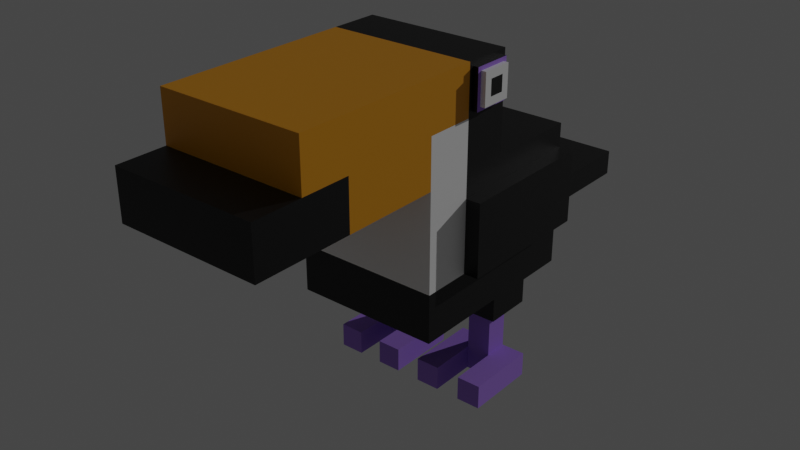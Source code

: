 # Source: toucan.blend  (saved by Blender 2.90.8; exported with 4.5.12 LTS)
import bpy
from mathutils import Matrix  # noqa: F401  (used for matrix-valued properties, if any)

bpy.ops.wm.read_factory_settings(use_empty=True)
scene = bpy.context.scene
scene.name = 'Scene'

# ---- collections
col_collection = bpy.data.collections.new('Collection'); scene.collection.children.link(col_collection)

# ---- materials (node trees are filled in below, after node groups)
mat_material_001 = bpy.data.materials.new('Material.001')
mat_material_001.use_transparent_shadow = False
mat_material_002 = bpy.data.materials.new('Material.002')
mat_material_002.use_transparent_shadow = False
mat_material_002.diffuse_color = (0.409, 0.234, 0.8, 1.0)
mat_material_003 = bpy.data.materials.new('Material.003')
mat_material_003.use_transparent_shadow = False
mat_material_004 = bpy.data.materials.new('Material.004')
mat_material_004.use_transparent_shadow = False

# ---- material node trees
mat_material_001.use_nodes = True; mat_material_001.node_tree.nodes.clear()
_N = mat_material_001.node_tree.nodes; _L = mat_material_001.node_tree.links
n0 = _N.new('ShaderNodeBsdfPrincipled'); n0.name = 'Principled BSDF'; n0.location = (10, 300)
n0.distribution = 'GGX'
n0.subsurface_method = 'BURLEY'
n0.inputs[0].default_value = (0.0, 0.0, 0.0, 1.0)
n0.inputs[3].default_value = 1.45
n0.inputs[27].default_value = (0.0, 0.0, 0.0, 1.0)
n0.inputs[28].default_value = 1.0
n1 = _N.new('ShaderNodeOutputMaterial'); n1.name = 'Material Output'; n1.location = (300, 300)
_L.new(n0.outputs[0], n1.inputs[0])
n1.is_active_output = True
mat_material_003.use_nodes = True; mat_material_003.node_tree.nodes.clear()
_N = mat_material_003.node_tree.nodes; _L = mat_material_003.node_tree.links
n0 = _N.new('ShaderNodeBsdfPrincipled'); n0.name = 'Principled BSDF'; n0.location = (10, 300)
n0.distribution = 'GGX'
n0.subsurface_method = 'BURLEY'
n0.inputs[0].default_value = (1.0, 1.0, 1.0, 1.0)
n0.inputs[3].default_value = 1.45
n0.inputs[27].default_value = (0.0, 0.0, 0.0, 1.0)
n0.inputs[28].default_value = 1.0
n1 = _N.new('ShaderNodeOutputMaterial'); n1.name = 'Material Output'; n1.location = (300, 300)
_L.new(n0.outputs[0], n1.inputs[0])
n1.is_active_output = True
mat_material_004.use_nodes = True; mat_material_004.node_tree.nodes.clear()
_N = mat_material_004.node_tree.nodes; _L = mat_material_004.node_tree.links
n0 = _N.new('ShaderNodeBsdfPrincipled'); n0.name = 'Principled BSDF'; n0.location = (10, 300)
n0.distribution = 'GGX'
n0.subsurface_method = 'BURLEY'
n0.inputs[0].default_value = (0.8, 0.3326, 0.0, 1.0)
n0.inputs[3].default_value = 1.45
n0.inputs[27].default_value = (0.0, 0.0, 0.0, 1.0)
n0.inputs[28].default_value = 1.0
n1 = _N.new('ShaderNodeOutputMaterial'); n1.name = 'Material Output'; n1.location = (300, 300)
_L.new(n0.outputs[0], n1.inputs[0])
n1.is_active_output = True

# ---- world
world_world = bpy.data.worlds.new('World'); scene.world = world_world
world_world.use_nodes = True; world_world.node_tree.nodes.clear()
_N = world_world.node_tree.nodes; _L = world_world.node_tree.links
n0 = _N.new('ShaderNodeOutputWorld'); n0.name = 'World Output'; n0.location = (300, 300)
n1 = _N.new('ShaderNodeBackground'); n1.name = 'Background'; n1.location = (10, 300)
n1.inputs[0].default_value = (0.05088, 0.05088, 0.05088, 1.0)
_L.new(n1.outputs[0], n0.inputs[0])
n0.is_active_output = True
world_world.color = (0.05088, 0.05088, 0.05088)
world_world.use_sun_shadow = False
world_world.sun_shadow_jitter_overblur = 0.0

# ---- lights
light_sun = bpy.data.lights.new('Sun', 'SUN')
light_sun.transmission_factor = 0.0
light_sun.energy = 1.0
light_sun.shadow_soft_size = 0.125

# ---- meshes
me_cube_002 = bpy.data.meshes.new('Cube.002')
me_cube_002.from_pydata([(-1.0, -1.0, -1.0), (-1.0, -1.0, 1.0), (-1.0, 1.0, -1.0), (-1.0, 1.0, 1.0), (1.0, -1.0, -1.0), (1.0, -1.0, 1.0), (1.0, 1.0, -1.0), (1.0, 1.0, 1.0), (-1.0, 1.0, 1.0), (-1.0, 1.0, -1.0), (1.0, 1.0, -1.0), (1.0, 1.0, 1.0), (-1.0, 2.0, 1.0), (-1.0, 2.0, -1.0), (1.0, 2.0, -1.0), (1.0, 2.0, 1.0), (-3.0, 1.0, 1.0), (-3.0, 1.0, -1.0), (-3.0, 2.0, 1.0), (-3.0, 2.0, -1.0), (-5.0, 1.0, 1.0), (-5.0, 1.0, -1.0), (-5.0, 2.0, 1.0), (-5.0, 2.0, -1.0), (-3.0, -1.0, 1.0), (-3.0, -1.0, -1.0), (-5.0, -1.0, 1.0), (-5.0, -1.0, -1.0), (-1.0, 2.0, 5.0), (-1.0, 1.0, 5.0), (-3.0, 2.0, 5.0), (-3.0, 1.0, 5.0), (0.0, 2.5, 5.0), (0.0, 0.5, 5.0), (-4.0, 2.5, 5.0), (-4.0, 0.5, 5.0), (0.0, 2.5, 5.0), (0.0, 0.5, 5.0), (-4.0, 2.5, 5.0), (-4.0, 0.5, 5.0), (0.0, 2.5, 7.0), (0.0, 0.5, 7.0), (-4.0, 2.5, 7.0), (-4.0, 0.5, 7.0), (0.0, 4.5, 7.0), (0.0, 2.5, 7.0), (-4.0, 4.5, 7.0), (-4.0, 2.5, 7.0), (-4.0, -1.5, 7.0), (0.0, -1.5, 7.0), (-4.0, 0.5, 7.0), (0.0, 0.5, 7.0), (-8.0, 2.5, 7.0), (-4.0, 2.5, 7.0), (-8.0, 0.5, 7.0), (-4.0, 0.5, 7.0), (-12.0, 2.5, 7.0), (-8.0, 2.5, 7.0), (-12.0, 0.5, 7.0), (-8.0, 0.5, 7.0), (-12.0, 4.5, 7.0), (-8.0, 4.5, 7.0), (-12.0, 2.5, 7.0), (-8.0, 2.5, 7.0), (-4.0, 4.5, 7.0), (-4.0, 0.5, 27.0), (-8.0, 4.5, 7.0), (-8.0, 2.5, 7.0), (-8.0, 0.5, 7.0), (-4.0, 0.5, 7.0), (-8.0, -1.5, 7.0), (-4.0, -1.5, 7.0), (-12.0, 0.5, 7.0), (-8.0, 0.5, 7.0), (-12.0, -1.5, 7.0), (-8.0, -1.5, 7.0), (-12.0, 0.5, 7.0), (-8.0, 0.5, 7.0), (-12.0, 2.5, 7.0), (-8.0, 2.5, 7.0), (-12.0, 0.5, 5.0), (-8.0, 0.5, 5.0), (-12.0, 2.5, 5.0), (-8.0, 2.5, 5.0), (-12.0, 0.5, 5.0), (-8.0, 0.5, 5.0), (-12.0, 2.5, 5.0), (-8.0, 2.5, 5.0), (-12.0, 0.5, 5.0), (-8.0, 0.5, 5.0), (-12.0, 2.5, 5.0), (-8.0, 2.5, 5.0), (-9.0, 1.0, 5.0), (-11.0, 1.0, 5.0), (-9.0, 2.0, 5.0), (-11.0, 2.0, 5.0), (-9.0, 1.0, 1.0), (-11.0, 1.0, 1.0), (-9.0, 2.0, 1.0), (-11.0, 2.0, 1.0), (-9.0, 1.0, -1.0), (-11.0, 1.0, -1.0), (-9.0, 2.0, -1.0), (-11.0, 2.0, -1.0), (-13.0, 2.0, 1.0), (-13.0, 1.0, 1.0), (-13.0, 2.0, -1.0), (-13.0, 1.0, -1.0), (-7.0, 2.0, 1.0), (-7.0, 1.0, 1.0), (-7.0, 2.0, -1.0), (-7.0, 1.0, -1.0), (-9.0, -1.0, -1.0), (-9.0, -1.0, 1.0), (-7.0, -1.0, -1.0), (-7.0, -1.0, 1.0), (-11.0, -1.0, -1.0), (-11.0, -1.0, 1.0), (-13.0, -1.0, -1.0), (-13.0, -1.0, 1.0), (0.0, 4.5, 11.0), (0.0, 2.5, 11.0), (-4.0, 4.5, 11.0), (-4.0, 2.5, 11.0), (-4.0, 4.5, 6.96), (-4.0, 2.5, 6.96), (-8.0, 4.5, 6.96), (-8.0, 2.5, 6.96), (-4.0, 4.5, 11.0), (-4.0, 2.5, 11.0), (-8.0, 4.5, 11.0), (-8.0, 2.5, 11.0), (-12.0, 2.5, 7.0), (-8.0, 2.5, 7.0), (-12.0, 4.5, 7.0), (-8.0, 4.5, 7.0), (-12.0, 4.5, 11.0), (-8.0, 4.5, 11.0), (-12.0, 2.5, 11.0), (-8.0, 2.5, 11.0), (-8.0, 0.5, 7.0), (-8.0, 2.5, 7.0), (-12.0, 0.5, 7.0), (-12.0, 2.5, 7.0), (-8.0, 0.5, 7.0), (-8.0, 2.5, 7.0), (-12.0, 0.5, 7.0), (-12.0, 2.5, 7.0), (-8.0, 0.5, 11.0), (-8.0, -1.5, 11.0), (-12.0, 0.5, 11.0), (-12.0, -1.5, 11.0), (-12.0, 0.5, 7.0), (-8.0, 0.5, 7.0), (-12.0, 0.5, 11.0), (-8.0, 0.5, 11.0), (-12.0, -3.5, 7.0), (-8.0, 0.5, 27.0), (-8.0, 0.5, 11.0), (-4.0, 0.5, 11.0), (0.0, 0.5, 7.0), (-4.0, -1.5, 27.0), (0.0, 0.5, 11.0), (-4.0, 0.5, 11.0), (0.0, -1.5, 7.0), (-8.0, -1.5, 27.0), (0.0, -1.5, 11.0), (-4.0, -1.5, 11.0), (-8.0, -3.5, 7.0), (-12.0, 0.5, 27.0), (-8.0, -1.5, 11.0), (-4.0, -1.5, 11.0), (-4.0, 2.5, 7.0), (-4.0, 0.5, 7.0), (-4.0, 4.5, 7.0), (-4.0, 2.5, 7.0), (0.0, 2.5, 7.0), (-4.0, 0.5, 7.0), (-4.0, -1.5, 7.0), (-8.0, 4.5, 7.0), (-8.0, 2.5, 7.0), (-4.0, 2.5, 7.0), (-8.0, 0.5, 7.0), (-8.0, -1.5, 7.0), (-12.0, -1.5, 7.0), (-4.0, 4.5, 6.96), (-4.0, 2.5, 6.96), (-8.0, 4.5, 6.96), (-8.0, 2.5, 6.96), (-8.0, 4.5, 11.0), (-8.0, 2.5, 11.0), (-8.0, 0.5, 11.0), (-8.0, -1.5, 11.0), (-12.0, -1.5, 11.0), (-8.0, 0.5, 7.0), (-4.0, 0.5, 7.0), (-8.0, 0.5, 11.0), (0.0, 0.5, 7.0), (-4.0, 0.5, 7.0), (0.0, -1.5, 7.0), (-4.0, -1.5, 7.0), (0.0, -1.5, 11.0), (-4.0, -1.5, 11.0), (-8.0, -1.5, 7.0), (-4.0, -1.5, 7.0), (-8.0, -1.5, 11.0), (-4.0, -1.5, 11.0), (-8.0, -3.5, 11.0), (-12.0, -3.5, 11.0), (-8.0, -3.5, 7.0), (-4.0, -3.5, 7.0), (-8.0, -3.5, 11.0), (-4.0, -3.5, 11.0), (0.0, -3.5, 7.0), (-4.0, -3.5, 7.0), (0.0, -3.5, 11.0), (-4.0, -3.5, 11.0), (-8.0, -1.5, 23.0), (-12.0, -1.5, 23.0), (-8.0, -3.5, 23.0), (-12.0, -3.5, 23.0), (-8.0, 0.5, 27.0), (-12.0, -1.5, 27.0), (-8.0, -3.5, 23.0), (-4.0, -3.5, 23.0), (0.0, -1.5, 23.0), (-8.0, -1.5, 27.0), (0.0, -3.5, 23.0), (-4.0, -3.5, 23.0), (0.0, 0.5, 11.0), (-4.0, 0.5, 11.0), (0.0, 0.5, 23.0), (-4.0, 0.5, 23.0), (-8.0, 0.5, 11.0), (-4.0, 0.5, 11.0), (-8.0, 0.5, 23.0), (-4.0, 0.5, 23.0), (-8.0, 0.5, 11.0), (-12.0, 0.5, 11.0), (-8.0, 0.5, 23.0), (-12.0, 0.5, 23.0), (0.0, 2.5, 19.0), (-4.0, 2.5, 19.0), (0.0, 0.5, 19.0), (-4.0, 0.5, 19.0), (-8.0, 2.5, 19.0), (-4.0, 2.5, 19.0), (-8.0, 0.5, 19.0), (-4.0, 0.5, 19.0), (-12.0, 2.5, 19.0), (-8.0, 2.5, 19.0), (-12.0, 0.5, 19.0), (-8.0, 0.5, 19.0), (0.0, 4.5, 15.0), (0.0, 2.5, 15.0), (-4.0, 4.5, 15.0), (-4.0, 2.5, 15.0), (0.0, 4.5, 19.0), (0.0, 2.5, 19.0), (-4.0, 4.5, 19.0), (-4.0, 2.5, 19.0), (-8.0, 4.5, 11.0), (-8.0, 2.5, 11.0), (-8.0, 4.5, 15.0), (-8.0, 2.5, 15.0), (-8.0, 4.5, 19.0), (-8.0, 2.5, 19.0), (-12.0, 4.5, 11.0), (-12.0, 2.5, 11.0), (-12.0, 4.5, 15.0), (-12.0, 2.5, 15.0), (-12.0, 4.5, 19.0), (-12.0, 2.5, 19.0), (-4.0, 4.5, 12.0), (-8.0, 4.5, 12.0), (-4.0, 4.5, 14.0), (-8.0, 4.5, 14.0), (-8.0, 4.5, 12.0), (-8.0, 4.5, 14.0), (-12.0, 4.5, 12.0), (-12.0, 4.5, 14.0), (-4.0, 4.5, 12.0), (0.0, 4.5, 12.0), (-4.0, 4.5, 14.0), (0.0, 4.5, 14.0), (-4.0, 4.5, 11.0), (-4.0, 4.5, 15.0), (-8.0, 4.5, 11.0), (-8.0, 4.5, 15.0), (-4.0, 4.5, 12.0), (-8.0, 4.5, 12.0), (-4.0, 4.5, 14.0), (-8.0, 4.5, 14.0), (-8.0, 4.5, 12.0), (-8.0, 4.5, 14.0), (-12.0, 4.5, 12.0), (-12.0, 4.5, 14.0), (-4.0, 4.5, 12.0), (0.0, 4.5, 12.0), (-4.0, 4.5, 14.0), (0.0, 4.5, 14.0), (-4.0, 8.5, 12.0), (0.0, 8.5, 12.0), (-4.0, 8.5, 14.0), (0.0, 8.5, 14.0), (-4.0, 8.5, 12.0), (-8.0, 8.5, 12.0), (-4.0, 8.5, 14.0), (-8.0, 8.5, 14.0), (-8.0, 8.5, 12.0), (-8.0, 8.5, 14.0), (-12.0, -1.5, 27.0), (-8.0, -1.5, 27.0), (-12.0, 4.5, 12.0), (-12.0, 4.5, 14.0), (-8.0, 4.5, 14.0), (-8.0, 4.5, 12.0), (-8.0, 8.5, 12.0), (-8.0, 8.5, 14.0), (-12.0, 8.5, 12.0), (-12.0, 8.5, 14.0), (-8.0, -3.5, 27.0), (-12.0, -3.5, 27.0), (-4.0, 2.5, 7.0), (-4.0, 0.5, 7.0), (-4.0, 4.5, 7.0), (-4.0, 2.5, 7.0), (-4.0, 0.5, 7.0), (-4.0, 0.5, 7.0), (-8.0, 0.5, 7.0), (-4.0, 4.5, 11.0), (-4.0, 2.5, 11.0), (-4.0, 4.5, 11.0), (-4.0, 2.5, 11.0), (-4.0, 2.5, 7.0), (-4.0, -1.5, 7.0), (-4.0, -1.5, 7.0), (-8.0, 0.5, 11.0), (-8.0, 0.5, 7.0), (-4.0, 0.5, 11.0), (-4.0, 0.5, 7.0), (-8.0, 0.5, 11.0), (-4.0, 0.5, 7.0), (-4.0, -1.5, 7.0), (-4.0, -1.5, 7.0), (-4.0, 0.5, 11.0), (-4.0, -1.5, 11.0), (-4.0, -1.5, 11.0), (-4.0, -1.5, 11.0), (-4.0, 2.5, 7.0), (-4.0, 0.5, 7.0), (-4.0, 4.5, 7.0), (-4.0, 2.5, 7.0), (-8.0, 4.5, 7.0), (-8.0, 2.5, 7.0), (-8.0, -1.5, 7.0), (-4.0, 4.5, 6.96), (-4.0, 2.5, 6.96), (-8.0, 4.5, 6.96), (-8.0, 2.5, 6.96), (-8.0, 4.5, 11.0), (-8.0, 2.5, 11.0), (-8.0, -1.5, 11.0), (-8.0, 0.5, 11.0), (-8.0, 0.5, 7.0), (-4.0, -1.5, 11.0), (-8.0, -1.5, 11.0), (-8.0, -1.5, 7.0), (-8.0, -3.5, 7.0), (-8.0, -3.5, 11.0), (-4.0, -3.5, 11.0), (-4.0, -3.5, 7.0), (-8.0, -3.5, 11.0), (-8.0, -3.5, 7.0), (-4.0, -3.5, 7.0), (-4.0, -3.5, 11.0), (-8.0, -1.5, 23.0), (-12.0, -1.5, 23.0), (-8.0, -3.5, 23.0), (-8.0, -1.5, 23.0), (-4.0, -1.5, 23.0), (-8.0, -3.5, 23.0), (-4.0, -3.5, 23.0), (0.0, -1.5, 23.0), (-4.0, -1.5, 23.0), (0.0, -3.5, 23.0), (-4.0, -3.5, 23.0), (0.0, 0.5, 23.0), (-4.0, 0.5, 23.0), (-4.0, 0.5, 11.0), (-8.0, 0.5, 23.0), (-4.0, 0.5, 23.0), (-4.0, 0.5, 11.0), (-8.0, 0.5, 11.0), (-8.0, 0.5, 23.0), (-12.0, 0.5, 23.0), (-8.0, 0.5, 11.0), (-4.0, -3.5, 23.0), (-4.0, -1.5, 23.0), (-4.0, -3.5, 27.0), (-4.0, -1.5, 27.0), (0.0, 0.5, 23.0), (0.0, -1.5, 23.0), (0.0, 0.5, 27.0), (0.0, -1.5, 27.0), (0.0, -3.5, 23.0), (0.0, -1.5, 23.0), (0.0, -3.5, 27.0), (0.0, -1.5, 27.0), (-8.0, -3.5, 27.0), (-8.0, -3.5, 23.0), (-4.0, -3.5, 27.0), (-4.0, -3.5, 23.0), (-8.0, -3.5, 27.0), (-8.0, -3.5, 23.0), (-4.0, -3.5, 27.0), (-4.0, -3.5, 23.0), (-8.0, -7.5, 27.0), (-8.0, -7.5, 23.0), (-4.0, -7.5, 27.0), (-4.0, -7.5, 23.0), (0.0, -3.5, 27.0), (0.0, -3.5, 23.0), (0.0, -7.5, 27.0), (0.0, -7.5, 23.0), (-12.0, -3.5, 27.0), (-12.0, -3.5, 23.0), (-12.0, -7.5, 27.0), (-12.0, -7.5, 23.0), (-8.0, -7.5, 19.0), (-8.0, -3.5, 19.0), (-12.0, -7.5, 19.0), (-12.0, -3.5, 19.0), (-4.0, -3.5, 19.0), (-8.0, -3.5, 19.0), (-4.0, -7.5, 19.0), (-8.0, -7.5, 19.0), (-4.0, -7.5, 19.0), (-4.0, -3.5, 19.0), (0.0, -7.5, 19.0), (0.0, -3.5, 19.0), (-8.0, -9.5, 27.0), (-8.0, -9.5, 23.0), (-12.0, -9.5, 27.0), (-12.0, -9.5, 23.0), (-12.0, -11.5, 23.0), (-8.0, -11.5, 23.0), (-12.0, -11.5, 19.0), (-8.0, -11.5, 19.0), (-4.0, -7.5, 27.0), (-4.0, -7.5, 23.0), (-4.0, -7.5, 19.0), (-4.0, -9.5, 27.0), (-4.0, -9.5, 23.0), (-4.0, -11.5, 19.0), (-4.0, -11.5, 23.0), (0.0, -7.5, 27.0), (0.0, -7.5, 23.0), (0.0, -7.5, 19.0), (0.0, -9.5, 27.0), (0.0, -9.5, 23.0), (0.0, -11.5, 19.0), (0.0, -11.5, 23.0), (0.0, 0.3, 23.4), (0.0, -1.3, 23.4), (0.0, 0.3, 26.6), (0.0, -1.3, 26.6), (-12.0, -1.3, 23.4), (-12.0, 0.3, 23.4), (-12.0, -1.3, 26.6), (-12.0, 0.3, 26.6), (0.4, 0.3, 23.4), (0.4, -1.3, 23.4), (0.4, 0.3, 26.6), (0.4, -1.3, 26.6), (-12.4, -1.3, 23.4), (-12.4, 0.3, 23.4), (-12.4, -1.3, 26.6), (-12.4, 0.3, 26.6), (-12.4, -1.14, 23.72), (-12.4, 0.14, 23.72), (-12.4, -1.14, 26.28), (-12.4, 0.14, 26.28), (-12.8, -1.14, 23.72), (-12.8, 0.14, 23.72), (-12.8, -1.14, 26.28), (-12.8, 0.14, 26.28), (0.4, 0.14, 23.72), (0.4, -1.14, 23.72), (0.4, 0.14, 26.28), (0.4, -1.14, 26.28), (0.8, 0.14, 23.72), (0.8, -1.14, 23.72), (0.8, 0.14, 26.28), (0.8, -1.14, 26.28), (0.0, 4.5, 11.0), (0.0, 2.5, 11.0), (0.0, 4.5, 15.0), (0.0, 2.5, 15.0), (1.2, 4.5, 11.0), (1.2, 2.5, 11.0), (1.2, 4.5, 15.0), (1.2, 2.5, 15.0), (0.0, 0.5, 15.0), (0.0, 0.5, 11.0), (1.2, 0.5, 15.0), (1.2, 0.5, 11.0), (0.0, -1.5, 15.0), (0.0, -1.5, 11.0), (1.2, -1.5, 15.0), (1.2, -1.5, 11.0), (1.2, 0.5, 17.0), (0.0, 0.5, 17.0), (1.2, -1.5, 17.0), (0.0, -1.5, 17.0), (1.2, 2.5, 15.0), (0.0, 2.5, 15.0), (1.2, 2.5, 17.0), (0.0, 2.5, 17.0), (1.2, 4.5, 15.0), (0.0, 4.5, 15.0), (1.2, 4.5, 17.0), (0.0, 4.5, 17.0), (-13.2, 4.5, 11.0), (-13.2, 2.5, 11.0), (-13.2, 4.5, 15.0), (-13.2, 2.5, 15.0), (-12.0, 0.5, 11.0), (-12.0, 0.5, 15.0), (-13.2, 0.5, 11.0), (-13.2, 0.5, 15.0), (-12.0, -1.5, 11.0), (-12.0, -1.5, 15.0), (-13.2, -1.5, 11.0), (-13.2, -1.5, 15.0), (-12.0, 0.5, 17.0), (-13.2, 0.5, 17.0), (-12.0, -1.5, 17.0), (-13.2, -1.5, 17.0), (-12.0, 2.5, 15.0), (-13.2, 2.5, 15.0), (-12.0, 2.5, 17.0), (-13.2, 2.5, 17.0), (-12.0, 4.5, 15.0), (-13.2, 4.5, 15.0), (-12.0, 4.5, 17.0), (-13.2, 4.5, 17.0), (0.8, -0.18, 24.36), (0.8, -0.82, 24.36), (0.8, -0.18, 25.64), (0.8, -0.82, 25.64), (-12.8, -0.82, 24.36), (-12.8, -0.18, 24.36), (-12.8, -0.82, 25.64), (-12.8, -0.18, 25.64)], [], [(0, 1, 3, 2), (3, 7, 11, 8), (6, 7, 5, 4), (4, 5, 1, 0), (2, 6, 4, 0), (7, 3, 1, 5), (8, 11, 15, 12), (2, 3, 8, 9), (7, 6, 10, 11), (6, 2, 9, 10), (13, 12, 15, 14), (8, 12, 28, 29), (11, 10, 14, 15), (10, 9, 13, 14), (16, 18, 22, 20), (9, 8, 16, 17), (13, 9, 17, 19), (12, 13, 19, 18), (21, 20, 22, 23), (20, 21, 27, 26), (19, 17, 21, 23), (18, 19, 23, 22), (25, 24, 26, 27), (16, 20, 26, 24), (17, 16, 24, 25), (21, 17, 25, 27), (28, 30, 34, 32), (12, 18, 30, 28), (18, 16, 31, 30), (16, 8, 29, 31), (33, 32, 36, 37), (29, 28, 32, 33), (31, 29, 33, 35), (30, 31, 35, 34), (39, 37, 41, 43), (35, 33, 37, 39), (34, 35, 39, 38), (32, 34, 38, 36), (40, 42, 46, 44), (38, 39, 43, 42), (36, 38, 42, 40), (37, 36, 40, 41), (127, 67, 180, 188), (41, 40, 44, 45), (67, 47, 175, 180), (160, 164, 199, 197), (48, 49, 51, 50), (50, 51, 55, 54), (124, 46, 174, 185), (41, 45, 51, 49), (52, 54, 140, 141), (45, 47, 52, 53), (51, 45, 53, 55), (47, 50, 54, 52), (59, 57, 61, 63), (53, 52, 56, 57), (55, 53, 57, 59), (54, 55, 59, 58), (60, 62, 138, 136), (62, 58, 76, 78), (56, 58, 62, 60), (61, 57, 133, 135), (64, 66, 130, 128), (46, 42, 172, 174), (44, 46, 66, 64), (192, 237, 396, 362), (69, 71, 75, 73), (49, 48, 70, 71), (43, 41, 69, 68), (41, 49, 71, 69), (72, 73, 75, 74), (71, 70, 74, 75), (47, 125, 186, 175), (68, 69, 73, 72), (76, 77, 81, 80), (58, 59, 77, 76), (59, 63, 79, 77), (63, 62, 78, 79), (82, 80, 84, 86), (78, 76, 80, 82), (79, 78, 82, 83), (77, 79, 83, 81), (85, 87, 91, 89), (83, 82, 86, 87), (81, 83, 87, 85), (80, 81, 85, 84), (90, 88, 92, 94), (84, 85, 89, 88), (86, 84, 88, 90), (87, 86, 90, 91), (95, 94, 98, 99), (91, 90, 94, 95), (89, 91, 95, 93), (88, 89, 93, 92), (97, 99, 104, 105), (93, 95, 99, 97), (92, 93, 97, 96), (94, 92, 96, 98), (100, 101, 103, 102), (96, 97, 101, 100), (102, 98, 108, 110), (99, 98, 102, 103), (105, 104, 106, 107), (101, 97, 117, 116), (99, 103, 106, 104), (103, 101, 107, 106), (108, 109, 111, 110), (100, 102, 110, 111), (98, 96, 109, 108), (111, 109, 115, 114), (113, 112, 114, 115), (109, 96, 113, 115), (96, 100, 112, 113), (100, 111, 114, 112), (116, 117, 119, 118), (107, 101, 116, 118), (97, 105, 119, 117), (105, 107, 118, 119), (121, 120, 495, 496), (44, 64, 122, 120), (45, 44, 120, 121), (45, 121, 162, 160), (158, 131, 190, 196), (47, 67, 127, 125), (47, 45, 176, 175), (66, 46, 124, 126), (129, 128, 130, 131), (173, 175, 352, 350), (228, 227, 385, 386), (174, 172, 349, 351), (133, 132, 134, 135), (60, 61, 135, 134), (56, 60, 134, 132), (57, 56, 132, 133), (137, 136, 138, 139), (61, 60, 136, 137), (63, 61, 137, 139), (139, 138, 249, 250), (140, 142, 146, 144), (56, 52, 141, 143), (54, 58, 142, 140), (58, 56, 143, 142), (145, 144, 146, 147), (141, 140, 144, 145), (143, 141, 145, 147), (142, 143, 147, 146), (149, 148, 150, 151), (72, 74, 151, 150), (68, 72, 150, 148), (126, 124, 185, 187), (152, 153, 155, 154), (138, 62, 152, 154), (63, 139, 155, 153), (62, 63, 153, 152), (164, 166, 201, 199), (125, 127, 188, 186), (237, 239, 394, 396), (158, 159, 248, 247), (203, 209, 373, 367), (123, 122, 330, 331), (210, 204, 344, 371), (162, 121, 241, 243), (239, 240, 395, 394), (191, 192, 362, 341), (160, 162, 166, 164), (162, 163, 167, 166), (166, 167, 202, 201), (159, 158, 170, 171), (172, 42, 323, 349), (50, 47, 175, 177), (175, 176, 181, 180), (175, 173, 178, 177), (211, 223, 381, 372), (178, 173, 182, 183), (204, 195, 342, 344), (192, 193, 238, 237), (209, 211, 372, 373), (224, 212, 370, 382), (42, 43, 324, 323), (233, 205, 366, 393), (189, 179, 353, 360), (180, 181, 195, 194), (205, 196, 363, 366), (181, 176, 197, 198), (212, 210, 371, 370), (198, 197, 199, 200), (129, 159, 339, 333), (194, 195, 204, 203), (66, 126, 187, 179), (159, 171, 348, 339), (148, 149, 192, 191), (171, 170, 205, 206), (131, 130, 189, 190), (74, 70, 183, 184), (190, 189, 360, 361), (149, 151, 193, 192), (45, 160, 197, 176), (194, 203, 367, 364), (48, 50, 177, 178), (130, 66, 179, 189), (170, 158, 196, 205), (148, 191, 341, 337), (151, 74, 184, 193), (70, 48, 178, 183), (156, 168, 207, 208), (184, 183, 168, 156), (179, 187, 358, 353), (193, 184, 156, 208), (209, 210, 212, 211), (203, 204, 210, 209), (206, 234, 392, 365), (188, 180, 354, 359), (214, 213, 215, 216), (200, 199, 213, 214), (199, 201, 215, 213), (215, 201, 225, 227), (219, 217, 398, 397), (64, 128, 332, 325), (208, 207, 219, 220), (193, 208, 220, 218), (223, 224, 382, 381), (235, 233, 393, 390), (185, 174, 351, 356), (211, 212, 224, 223), (168, 183, 355, 368), (234, 236, 391, 392), (216, 215, 227, 228), (175, 186, 357, 352), (229, 230, 232, 231), (225, 201, 229, 231), (201, 202, 230, 229), (236, 235, 390, 391), (234, 233, 235, 236), (187, 185, 356, 358), (219, 207, 369, 378), (206, 205, 233, 234), (237, 238, 240, 239), (193, 218, 240, 238), (202, 167, 346, 347), (186, 188, 359, 357), (241, 242, 244, 243), (123, 163, 244, 242), (163, 162, 243, 244), (121, 123, 242, 241), (246, 245, 247, 248), (159, 129, 246, 248), (129, 131, 245, 246), (131, 158, 247, 245), (250, 249, 251, 252), (155, 139, 250, 252), (154, 155, 252, 251), (138, 154, 251, 249), (256, 254, 258, 260), (278, 263, 288, 294), (259, 255, 263, 265), (123, 121, 254, 256), (258, 257, 259, 260), (254, 253, 257, 258), (253, 255, 259, 257), (273, 274, 290, 289), (265, 263, 269, 271), (262, 264, 270, 268), (256, 260, 266, 264), (122, 123, 262, 261), (260, 259, 265, 266), (123, 256, 264, 262), (269, 267, 523, 525), (269, 270, 272, 271), (266, 265, 271, 272), (267, 269, 280, 279), (261, 262, 268, 267), (264, 266, 272, 270), (274, 261, 287, 290), (261, 277, 293, 287), (122, 261, 274, 273), (263, 255, 275, 276), (281, 122, 285, 297), (261, 267, 279, 277), (263, 276, 292, 288), (269, 263, 278, 280), (255, 283, 299, 286), (253, 120, 282, 284), (120, 122, 281, 282), (255, 253, 284, 283), (285, 286, 299, 297), (286, 285, 289, 291), (290, 292, 308, 306), (287, 288, 292, 290), (294, 293, 309, 310), (288, 287, 293, 294), (297, 299, 303, 301), (282, 281, 297, 298), (279, 280, 296, 295), (283, 284, 300, 299), (280, 278, 294, 296), (276, 275, 291, 292), (284, 282, 298, 300), (277, 279, 295, 293), (122, 273, 289, 285), (275, 255, 286, 291), (302, 301, 303, 304), (299, 300, 304, 303), (300, 298, 302, 304), (298, 297, 301, 302), (307, 305, 306, 308), (289, 290, 306, 305), (292, 291, 307, 308), (291, 289, 305, 307), (295, 296, 314, 313), (293, 295, 313, 316), (310, 309, 317, 318), (309, 293, 316, 317), (318, 317, 319, 320), (316, 313, 319, 317), (313, 314, 320, 319), (314, 315, 318, 320), (294, 310, 318, 315), (296, 294, 315, 314), (312, 311, 322, 321), (220, 219, 321, 322), (218, 220, 322, 311), (217, 218, 311, 312), (325, 326, 331, 330), (326, 325, 332, 333), (326, 333, 339, 340), (335, 327, 328, 336), (326, 340, 342, 334), (345, 327, 335, 346), (331, 326, 327, 345), (346, 335, 336, 347), (329, 337, 341, 338), (340, 343, 344, 342), (340, 339, 348, 343), (349, 350, 352, 351), (351, 352, 357, 356), (356, 357, 359, 358), (354, 353, 358, 359), (353, 354, 361, 360), (355, 338, 341, 362), (363, 364, 367, 366), (361, 354, 364, 363), (347, 336, 374, 375), (344, 365, 370, 371), (323, 324, 350, 349), (343, 348, 365, 344), (327, 326, 334, 328), (324, 329, 338, 350), (355, 362, 369, 368), (366, 367, 373, 372), (370, 365, 380, 382), (369, 362, 376, 378), (380, 379, 381, 382), (366, 372, 381, 379), (380, 365, 392, 391), (383, 384, 386, 385), (347, 375, 386, 384), (347, 384, 388, 389), (384, 383, 387, 388), (390, 379, 165, 157), (366, 379, 390, 393), (394, 395, 169, 221), (376, 362, 396, 394), (227, 225, 383, 385), (43, 68, 329, 324), (122, 64, 325, 330), (240, 218, 377, 395), (214, 216, 375, 374), (195, 181, 334, 342), (216, 228, 386, 375), (200, 214, 374, 336), (171, 206, 365, 348), (180, 194, 364, 354), (163, 123, 331, 345), (196, 190, 361, 363), (231, 232, 388, 387), (68, 148, 337, 329), (183, 182, 338, 355), (218, 217, 376, 377), (181, 198, 328, 334), (182, 173, 350, 338), (232, 230, 389, 388), (230, 202, 347, 389), (167, 163, 345, 346), (217, 219, 378, 376), (207, 168, 368, 369), (128, 129, 333, 332), (225, 231, 387, 383), (198, 200, 336, 328), (222, 226, 221, 169), (377, 376, 226, 222), (377, 222, 469, 467), (376, 394, 221, 226), (165, 161, 65, 157), (379, 380, 161, 165), (161, 380, 402, 404), (391, 390, 157, 65), (398, 400, 408, 406), (217, 312, 400, 398), (399, 321, 409, 411), (312, 321, 399, 400), (401, 403, 465, 463), (65, 161, 404, 403), (380, 391, 401, 402), (391, 65, 403, 401), (405, 406, 408, 407), (397, 398, 406, 405), (399, 397, 405, 407), (400, 399, 407, 408), (410, 412, 416, 414), (219, 397, 412, 410), (321, 219, 410, 409), (397, 399, 411, 412), (415, 413, 417, 419), (409, 410, 414, 413), (411, 409, 413, 415), (412, 411, 415, 416), (417, 418, 420, 419), (420, 416, 438, 437), (416, 420, 435, 433), (417, 413, 425, 427), (422, 421, 423, 424), (416, 415, 421, 422), (415, 419, 423, 421), (419, 420, 424, 423), (425, 426, 428, 427), (417, 427, 443, 441), (428, 426, 432, 431), (413, 414, 426, 425), (430, 429, 431, 432), (448, 429, 451, 454), (414, 418, 429, 430), (426, 414, 430, 432), (434, 433, 435, 436), (420, 418, 436, 435), (418, 414, 434, 436), (414, 416, 433, 434), (437, 438, 440, 439), (424, 420, 437, 439), (422, 424, 439, 440), (416, 422, 440, 438), (442, 441, 443, 444), (427, 428, 444, 443), (429, 418, 450, 451), (428, 418, 442, 444), (446, 445, 447, 448), (431, 429, 448, 447), (418, 428, 445, 446), (428, 431, 447, 445), (450, 455, 462, 457), (451, 450, 457, 458), (446, 448, 454, 455), (441, 442, 453, 452), (442, 418, 450, 453), (418, 417, 449, 450), (417, 441, 452, 449), (418, 446, 455, 450), (458, 457, 462, 461), (457, 456, 459, 460), (453, 450, 457, 460), (452, 453, 460, 459), (450, 449, 456, 457), (454, 451, 458, 461), (455, 454, 461, 462), (449, 452, 459, 456), (466, 464, 472, 474), (403, 404, 466, 465), (404, 402, 464, 466), (402, 401, 463, 464), (467, 469, 477, 475), (395, 377, 467, 468), (169, 395, 468, 470), (222, 169, 470, 469), (474, 472, 488, 490), (464, 463, 471, 472), (463, 465, 473, 471), (465, 466, 474, 473), (478, 476, 480, 482), (469, 470, 478, 477), (470, 468, 476, 478), (468, 467, 475, 476), (479, 481, 485, 483), (476, 475, 479, 480), (475, 477, 481, 479), (477, 478, 482, 481), (485, 486, 554, 553), (481, 482, 486, 485), (482, 480, 484, 486), (480, 479, 483, 484), (488, 487, 491, 492), (472, 471, 487, 488), (471, 473, 489, 487), (473, 474, 490, 489), (491, 493, 549, 547), (487, 489, 493, 491), (489, 490, 494, 493), (490, 488, 492, 494), (495, 497, 501, 499), (120, 253, 497, 495), (253, 254, 498, 497), (254, 121, 496, 498), (500, 499, 501, 502), (496, 495, 499, 500), (502, 498, 503, 505), (497, 498, 502, 501), (512, 511, 517, 518), (500, 502, 505, 506), (498, 496, 504, 503), (496, 500, 506, 504), (507, 508, 510, 509), (506, 505, 509, 510), (504, 506, 510, 508), (503, 504, 508, 507), (511, 512, 514, 513), (503, 507, 514, 512), (509, 505, 511, 513), (507, 509, 513, 514), (517, 515, 519, 521), (505, 503, 516, 515), (511, 505, 515, 517), (503, 512, 518, 516), (519, 520, 522, 521), (518, 517, 521, 522), (516, 518, 522, 520), (515, 516, 520, 519), (523, 524, 526, 525), (267, 268, 524, 523), (270, 526, 530, 528), (270, 269, 525, 526), (530, 529, 533, 534), (526, 524, 529, 530), (268, 270, 528, 527), (524, 268, 527, 529), (531, 532, 534, 533), (529, 527, 531, 533), (527, 528, 532, 531), (532, 528, 535, 537), (535, 536, 538, 537), (530, 534, 538, 536), (534, 532, 537, 538), (530, 536, 542, 540), (541, 539, 543, 545), (535, 528, 539, 541), (536, 535, 541, 542), (528, 530, 540, 539), (543, 544, 546, 545), (539, 540, 544, 543), (540, 542, 546, 544), (542, 541, 545, 546), (548, 547, 549, 550), (493, 494, 550, 549), (494, 492, 548, 550), (492, 491, 547, 548), (552, 551, 553, 554), (486, 484, 552, 554), (484, 483, 551, 552), (483, 485, 553, 551)])
me_cube_002.polygons.foreach_set('material_index', [1, 0, 1, 1, 1, 1, 1, 0, 0, 0, 1, 1, 1, 1, 1, 1, 1, 1, 1, 1, 1, 1, 1, 1, 1, 1, 0, 1, 1, 1, 0, 0, 0, 0, 0, 0, 0, 0, 0, 0, 0, 0, 0, 0, 0, 0, 0, 0, 0, 0, 0, 0, 0, 0, 0, 0, 0, 0, 0, 0, 0, 0, 0, 0, 0, 0, 0, 0, 0, 0, 0, 0, 0, 0, 0, 0, 0, 0, 0, 0, 0, 0, 0, 0, 0, 0, 0, 0, 0, 0, 1, 0, 0, 0, 1, 1, 1, 1, 1, 1, 1, 1, 1, 1, 1, 1, 1, 1, 1, 1, 1, 1, 1, 1, 1, 1, 1, 1, 0, 0, 0, 0, 0, 0, 0, 0, 0, 0, 0, 0, 0, 0, 0, 0, 0, 0, 0, 0, 0, 0, 0, 0, 0, 0, 0, 0, 0, 0, 0, 0, 0, 0, 0, 0, 0, 0, 0, 0, 0, 0, 0, 0, 0, 0, 0, 0, 0, 0, 0, 0, 0, 0, 0, 0, 0, 0, 0, 0, 0, 0, 0, 0, 0, 0, 0, 0, 0, 0, 0, 0, 0, 0, 0, 0, 0, 0, 0, 0, 0, 0, 0, 0, 0, 0, 0, 0, 0, 0, 0, 0, 0, 0, 0, 0, 0, 2, 0, 0, 2, 2, 0, 0, 0, 2, 0, 0, 2, 0, 0, 0, 0, 0, 0, 0, 0, 0, 0, 0, 0, 0, 0, 0, 0, 0, 0, 0, 0, 0, 0, 0, 0, 0, 0, 0, 0, 0, 0, 0, 0, 0, 0, 0, 0, 0, 0, 0, 0, 0, 0, 0, 0, 0, 0, 0, 0, 0, 0, 0, 0, 0, 0, 0, 0, 0, 0, 0, 0, 0, 0, 0, 0, 0, 0, 0, 0, 0, 0, 0, 0, 0, 0, 0, 0, 0, 0, 0, 0, 0, 0, 0, 0, 0, 0, 0, 0, 0, 0, 0, 3, 0, 3, 0, 0, 0, 0, 0, 0, 0, 0, 0, 0, 0, 0, 0, 0, 0, 0, 0, 0, 0, 0, 0, 0, 0, 0, 0, 0, 0, 0, 0, 0, 0, 0, 0, 0, 0, 0, 0, 0, 0, 0, 0, 0, 0, 0, 0, 0, 0, 0, 0, 0, 0, 0, 0, 0, 0, 0, 0, 0, 0, 0, 0, 0, 0, 0, 0, 0, 0, 0, 0, 0, 0, 0, 0, 0, 0, 0, 0, 0, 3, 0, 0, 0, 0, 3, 0, 0, 3, 0, 0, 0, 0, 3, 0, 0, 0, 0, 0, 0, 3, 3, 0, 3, 0, 3, 3, 3, 0, 3, 0, 0, 0, 3, 0, 0, 0, 3, 0, 3, 0, 3, 3, 0, 0, 0, 0, 0, 0, 0, 0, 0, 3, 0, 0, 3, 0, 0, 3, 0, 3, 0, 0, 0, 3, 0, 0, 0, 0, 0, 0, 0, 0, 1, 0, 0, 0, 1, 0, 0, 0, 2, 1, 1, 1, 2, 2, 2, 2, 2, 1, 1, 1, 2, 2, 2, 2, 0, 0, 0, 0, 0, 0, 0, 0, 0, 0, 0, 0, 0, 0, 0, 0, 0, 0, 0, 0, 0, 0, 0, 0, 0, 0, 0, 0, 0, 0, 0, 0, 0, 0, 0, 0, 0, 0, 0, 0, 0, 0, 0, 0, 0, 0, 0, 0, 0, 0, 0, 0, 0, 2, 2, 2, 0, 2, 2, 2])
_uv = me_cube_002.uv_layers.new(name='UVMap')
_uv.uv.foreach_set('vector', [0.375, 0.0, 0.625, 0.0, 0.625, 0.25, 0.375, 0.25, 0.875, 0.5, 0.625, 0.5, 0.625, 0.5, 0.875, 0.5, 0.375, 0.5, 0.625, 0.5, 0.625, 0.75, 0.375, 0.75, 0.375, 0.75, 0.625, 0.75, 0.625, 1.0, 0.375, 1.0, 0.125, 0.5, 0.375, 0.5, 0.375, 0.75, 0.125, 0.75, 0.625, 0.5, 0.875, 0.5, 0.875, 0.75, 0.625, 0.75, 0.875, 0.5, 0.625, 0.5, 0.625, 0.5, 0.875, 0.5, 0.375, 0.25, 0.625, 0.25, 0.625, 0.25, 0.375, 0.25, 0.625, 0.5, 0.375, 0.5, 0.375, 0.5, 0.625, 0.5, 0.375, 0.5, 0.125, 0.5, 0.125, 0.5, 0.375, 0.5, 0.375, 0.25, 0.625, 0.25, 0.625, 0.5, 0.375, 0.5, 0.875, 0.5, 0.875, 0.5, 0.875, 0.5, 0.875, 0.5, 0.625, 0.5, 0.375, 0.5, 0.375, 0.5, 0.625, 0.5, 0.375, 0.5, 0.125, 0.5, 0.125, 0.5, 0.375, 0.5, 0.875, 0.5, 0.875, 0.5, 0.875, 0.5, 0.875, 0.5, 0.375, 0.25, 0.625, 0.25, 0.625, 0.25, 0.375, 0.25, 0.125, 0.5, 0.125, 0.5, 0.125, 0.5, 0.125, 0.5, 0.625, 0.25, 0.375, 0.25, 0.375, 0.25, 0.625, 0.25, 0.375, 0.25, 0.625, 0.25, 0.625, 0.25, 0.375, 0.25, 0.625, 0.25, 0.375, 0.25, 0.375, 0.25, 0.625, 0.25, 0.125, 0.5, 0.125, 0.5, 0.125, 0.5, 0.125, 0.5, 0.625, 0.25, 0.375, 0.25, 0.375, 0.25, 0.625, 0.25, 0.375, 0.25, 0.625, 0.25, 0.625, 0.25, 0.375, 0.25, 0.875, 0.5, 0.875, 0.5, 0.875, 0.5, 0.875, 0.5, 0.375, 0.25, 0.625, 0.25, 0.625, 0.25, 0.375, 0.25, 0.125, 0.5, 0.125, 0.5, 0.125, 0.5, 0.125, 0.5, 0.625, 0.25, 0.625, 0.25, 0.625, 0.25, 0.625, 0.25, 0.625, 0.25, 0.625, 0.25, 0.625, 0.25, 0.625, 0.25, 0.875, 0.5, 0.875, 0.5, 0.875, 0.5, 0.875, 0.5, 0.625, 0.25, 0.625, 0.25, 0.625, 0.25, 0.625, 0.25, 0.875, 0.5, 0.875, 0.5, 0.875, 0.5, 0.875, 0.5, 0.875, 0.5, 0.875, 0.5, 0.875, 0.5, 0.875, 0.5, 0.625, 0.25, 0.625, 0.25, 0.625, 0.25, 0.625, 0.25, 0.875, 0.5, 0.875, 0.5, 0.875, 0.5, 0.875, 0.5, 0.625, 0.25, 0.625, 0.25, 0.625, 0.25, 0.625, 0.25, 0.625, 0.25, 0.625, 0.25, 0.625, 0.25, 0.625, 0.25, 0.875, 0.5, 0.875, 0.5, 0.875, 0.5, 0.875, 0.5, 0.625, 0.25, 0.625, 0.25, 0.625, 0.25, 0.625, 0.25, 0.625, 0.25, 0.625, 0.25, 0.625, 0.25, 0.625, 0.25, 0.875, 0.5, 0.875, 0.5, 0.875, 0.5, 0.875, 0.5, 0.625, 0.25, 0.625, 0.25, 0.625, 0.25, 0.625, 0.25, 0.875, 0.5, 0.875, 0.5, 0.875, 0.5, 0.875, 0.5, 0.875, 0.5, 0.875, 0.5, 0.875, 0.5, 0.875, 0.5, 0.875, 0.5, 0.875, 0.5, 0.875, 0.5, 0.875, 0.5, 0.875, 0.5, 0.875, 0.5, 0.875, 0.5, 0.875, 0.5, 0.875, 0.5, 0.875, 0.5, 0.875, 0.5, 0.875, 0.5, 0.625, 0.25, 0.625, 0.25, 0.625, 0.25, 0.625, 0.25, 0.625, 0.25, 0.625, 0.25, 0.625, 0.25, 0.625, 0.25, 0.625, 0.25, 0.625, 0.25, 0.625, 0.25, 0.625, 0.25, 0.875, 0.5, 0.875, 0.5, 0.875, 0.5, 0.875, 0.5, 0.875, 0.5, 0.875, 0.5, 0.875, 0.5, 0.875, 0.5, 0.875, 0.5, 0.875, 0.5, 0.875, 0.5, 0.875, 0.5, 0.875, 0.5, 0.875, 0.5, 0.875, 0.5, 0.875, 0.5, 0.875, 0.5, 0.875, 0.5, 0.875, 0.5, 0.875, 0.5, 0.875, 0.5, 0.875, 0.5, 0.875, 0.5, 0.875, 0.5, 0.875, 0.5, 0.875, 0.5, 0.875, 0.5, 0.875, 0.5, 0.875, 0.5, 0.875, 0.5, 0.875, 0.5, 0.875, 0.5, 0.625, 0.25, 0.625, 0.25, 0.625, 0.25, 0.625, 0.25, 0.875, 0.5, 0.875, 0.5, 0.875, 0.5, 0.875, 0.5, 0.875, 0.5, 0.875, 0.5, 0.875, 0.5, 0.875, 0.5, 0.875, 0.5, 0.875, 0.5, 0.875, 0.5, 0.875, 0.5, 0.875, 0.5, 0.875, 0.5, 0.875, 0.5, 0.875, 0.5, 0.625, 0.25, 0.625, 0.25, 0.625, 0.25, 0.625, 0.25, 0.625, 0.25, 0.625, 0.25, 0.625, 0.25, 0.625, 0.25, 0.625, 0.25, 0.625, 0.25, 0.625, 0.25, 0.625, 0.25, 0.875, 0.5, 0.875, 0.5, 0.875, 0.5, 0.875, 0.5, 0.875, 0.5, 0.875, 0.5, 0.875, 0.5, 0.875, 0.5, 0.625, 0.25, 0.625, 0.25, 0.625, 0.25, 0.625, 0.25, 0.625, 0.25, 0.625, 0.25, 0.625, 0.25, 0.625, 0.25, 0.875, 0.5, 0.875, 0.5, 0.875, 0.5, 0.875, 0.5, 0.625, 0.25, 0.625, 0.25, 0.625, 0.25, 0.625, 0.25, 0.625, 0.25, 0.625, 0.25, 0.625, 0.25, 0.625, 0.25, 0.875, 0.5, 0.875, 0.5, 0.875, 0.5, 0.875, 0.5, 0.625, 0.25, 0.625, 0.25, 0.625, 0.25, 0.625, 0.25, 0.625, 0.25, 0.625, 0.25, 0.625, 0.25, 0.625, 0.25, 0.625, 0.25, 0.625, 0.25, 0.625, 0.25, 0.625, 0.25, 0.875, 0.5, 0.875, 0.5, 0.875, 0.5, 0.875, 0.5, 0.875, 0.5, 0.875, 0.5, 0.875, 0.5, 0.875, 0.5, 0.875, 0.5, 0.875, 0.5, 0.875, 0.5, 0.875, 0.5, 0.875, 0.5, 0.875, 0.5, 0.875, 0.5, 0.875, 0.5, 0.875, 0.5, 0.875, 0.5, 0.875, 0.5, 0.875, 0.5, 0.875, 0.5, 0.875, 0.5, 0.875, 0.5, 0.875, 0.5, 0.875, 0.5, 0.875, 0.5, 0.875, 0.5, 0.875, 0.5, 0.875, 0.5, 0.875, 0.5, 0.875, 0.5, 0.875, 0.5, 0.875, 0.5, 0.875, 0.5, 0.875, 0.5, 0.875, 0.5, 0.625, 0.25, 0.625, 0.25, 0.625, 0.25, 0.625, 0.25, 0.875, 0.5, 0.875, 0.5, 0.875, 0.5, 0.875, 0.5, 0.625, 0.25, 0.625, 0.25, 0.625, 0.25, 0.625, 0.25, 0.875, 0.5, 0.875, 0.5, 0.875, 0.5, 0.875, 0.5, 0.875, 0.5, 0.875, 0.5, 0.875, 0.5, 0.875, 0.5, 0.875, 0.5, 0.875, 0.5, 0.875, 0.5, 0.875, 0.5, 0.875, 0.5, 0.875, 0.5, 0.875, 0.5, 0.875, 0.5, 0.875, 0.5, 0.875, 0.5, 0.875, 0.5, 0.875, 0.5, 0.625, 0.25, 0.625, 0.25, 0.625, 0.25, 0.625, 0.25, 0.875, 0.5, 0.875, 0.5, 0.875, 0.5, 0.875, 0.5, 0.875, 0.5, 0.875, 0.5, 0.875, 0.5, 0.875, 0.5, 0.625, 0.25, 0.625, 0.25, 0.625, 0.25, 0.625, 0.25, 0.875, 0.5, 0.875, 0.5, 0.875, 0.5, 0.875, 0.5, 0.625, 0.25, 0.625, 0.25, 0.625, 0.25, 0.625, 0.25, 0.625, 0.25, 0.625, 0.25, 0.625, 0.25, 0.625, 0.25, 0.875, 0.5, 0.875, 0.5, 0.875, 0.5, 0.875, 0.5, 0.875, 0.5, 0.875, 0.5, 0.875, 0.5, 0.875, 0.5, 0.875, 0.5, 0.875, 0.5, 0.875, 0.5, 0.875, 0.5, 0.625, 0.25, 0.625, 0.25, 0.625, 0.25, 0.625, 0.25, 0.875, 0.5, 0.875, 0.5, 0.875, 0.5, 0.875, 0.5, 0.625, 0.25, 0.625, 0.25, 0.625, 0.25, 0.625, 0.25, 0.875, 0.5, 0.875, 0.5, 0.875, 0.5, 0.875, 0.5, 0.625, 0.25, 0.625, 0.25, 0.625, 0.25, 0.625, 0.25, 0.875, 0.5, 0.875, 0.5, 0.875, 0.5, 0.875, 0.5, 0.875, 0.5, 0.875, 0.5, 0.875, 0.5, 0.875, 0.5, 0.625, 0.25, 0.625, 0.25, 0.625, 0.25, 0.625, 0.25, 0.875, 0.5, 0.875, 0.5, 0.875, 0.5, 0.875, 0.5, 0.625, 0.25, 0.625, 0.25, 0.625, 0.25, 0.625, 0.25, 0.625, 0.25, 0.625, 0.25, 0.625, 0.25, 0.625, 0.25, 0.625, 0.25, 0.625, 0.25, 0.625, 0.25, 0.625, 0.25, 0.625, 0.25, 0.625, 0.25, 0.625, 0.25, 0.625, 0.25, 0.875, 0.5, 0.875, 0.5, 0.875, 0.5, 0.875, 0.5, 0.875, 0.5, 0.875, 0.5, 0.875, 0.5, 0.875, 0.5, 0.875, 0.5, 0.875, 0.5, 0.875, 0.5, 0.875, 0.5, 0.625, 0.25, 0.625, 0.25, 0.625, 0.25, 0.625, 0.25, 0.875, 0.5, 0.875, 0.5, 0.875, 0.5, 0.875, 0.5, 0.875, 0.5, 0.875, 0.5, 0.875, 0.5, 0.875, 0.5, 0.875, 0.5, 0.875, 0.5, 0.875, 0.5, 0.875, 0.5, 0.875, 0.5, 0.875, 0.5, 0.875, 0.5, 0.875, 0.5, 0.875, 0.5, 0.875, 0.5, 0.875, 0.5, 0.875, 0.5, 0.625, 0.25, 0.625, 0.25, 0.625, 0.25, 0.625, 0.25, 0.875, 0.5, 0.875, 0.5, 0.875, 0.5, 0.875, 0.5, 0.875, 0.5, 0.875, 0.5, 0.875, 0.5, 0.875, 0.5, 0.875, 0.5, 0.875, 0.5, 0.875, 0.5, 0.875, 0.5, 0.625, 0.25, 0.625, 0.25, 0.625, 0.25, 0.625, 0.25, 0.875, 0.5, 0.875, 0.5, 0.875, 0.5, 0.875, 0.5, 0.875, 0.5, 0.875, 0.5, 0.875, 0.5, 0.875, 0.5, 0.875, 0.5, 0.875, 0.5, 0.875, 0.5, 0.875, 0.5, 0.875, 0.5, 0.875, 0.5, 0.875, 0.5, 0.875, 0.5, 0.875, 0.5, 0.875, 0.5, 0.875, 0.5, 0.875, 0.5, 0.875, 0.5, 0.875, 0.5, 0.875, 0.5, 0.875, 0.5, 0.875, 0.5, 0.875, 0.5, 0.875, 0.5, 0.875, 0.5, 0.875, 0.5, 0.875, 0.5, 0.875, 0.5, 0.875, 0.5, 0.625, 0.25, 0.625, 0.25, 0.625, 0.25, 0.625, 0.25, 0.875, 0.5, 0.875, 0.5, 0.875, 0.5, 0.875, 0.5, 0.625, 0.25, 0.625, 0.25, 0.625, 0.25, 0.625, 0.25, 0.875, 0.5, 0.875, 0.5, 0.875, 0.5, 0.875, 0.5, 0.875, 0.5, 0.875, 0.5, 0.875, 0.5, 0.875, 0.5, 0.875, 0.5, 0.875, 0.5, 0.875, 0.5, 0.875, 0.5, 0.875, 0.5, 0.875, 0.5, 0.875, 0.5, 0.875, 0.5, 0.875, 0.5, 0.875, 0.5, 0.875, 0.5, 0.875, 0.5, 0.875, 0.5, 0.875, 0.5, 0.875, 0.5, 0.875, 0.5, 0.625, 0.25, 0.625, 0.25, 0.625, 0.25, 0.625, 0.25, 0.625, 0.25, 0.625, 0.25, 0.625, 0.25, 0.625, 0.25, 0.625, 0.25, 0.625, 0.25, 0.625, 0.25, 0.625, 0.25, 0.875, 0.5, 0.875, 0.5, 0.875, 0.5, 0.875, 0.5, 0.875, 0.5, 0.875, 0.5, 0.875, 0.5, 0.875, 0.5, 0.875, 0.5, 0.875, 0.5, 0.875, 0.5, 0.875, 0.5, 0.875, 0.5, 0.875, 0.5, 0.875, 0.5, 0.875, 0.5, 0.875, 0.5, 0.875, 0.5, 0.875, 0.5, 0.875, 0.5, 0.875, 0.5, 0.875, 0.5, 0.875, 0.5, 0.875, 0.5, 0.875, 0.5, 0.875, 0.5, 0.875, 0.5, 0.875, 0.5, 0.875, 0.5, 0.875, 0.5, 0.875, 0.5, 0.875, 0.5, 0.875, 0.5, 0.875, 0.5, 0.875, 0.5, 0.875, 0.5, 0.875, 0.5, 0.875, 0.5, 0.875, 0.5, 0.875, 0.5, 0.875, 0.5, 0.875, 0.5, 0.875, 0.5, 0.875, 0.5, 0.875, 0.5, 0.875, 0.5, 0.875, 0.5, 0.875, 0.5, 0.875, 0.5, 0.875, 0.5, 0.875, 0.5, 0.875, 0.5, 0.875, 0.5, 0.875, 0.5, 0.875, 0.5, 0.875, 0.5, 0.875, 0.5, 0.875, 0.5, 0.875, 0.5, 0.875, 0.5, 0.875, 0.5, 0.875, 0.5, 0.875, 0.5, 0.875, 0.5, 0.875, 0.5, 0.875, 0.5, 0.875, 0.5, 0.875, 0.5, 0.875, 0.5, 0.875, 0.5, 0.875, 0.5, 0.875, 0.5, 0.625, 0.25, 0.625, 0.25, 0.625, 0.25, 0.625, 0.25, 0.875, 0.5, 0.875, 0.5, 0.875, 0.5, 0.875, 0.5, 0.875, 0.5, 0.875, 0.5, 0.875, 0.5, 0.875, 0.5, 0.875, 0.5, 0.875, 0.5, 0.875, 0.5, 0.875, 0.5, 0.875, 0.5, 0.875, 0.5, 0.875, 0.5, 0.875, 0.5, 0.875, 0.5, 0.875, 0.5, 0.875, 0.5, 0.875, 0.5, 0.875, 0.5, 0.875, 0.5, 0.875, 0.5, 0.875, 0.5, 0.875, 0.5, 0.875, 0.5, 0.875, 0.5, 0.875, 0.5, 0.875, 0.5, 0.875, 0.5, 0.875, 0.5, 0.875, 0.5, 0.875, 0.5, 0.875, 0.5, 0.875, 0.5, 0.875, 0.5, 0.875, 0.5, 0.875, 0.5, 0.875, 0.5, 0.875, 0.5, 0.875, 0.5, 0.875, 0.5, 0.875, 0.5, 0.875, 0.5, 0.625, 0.25, 0.625, 0.25, 0.625, 0.25, 0.625, 0.25, 0.875, 0.5, 0.875, 0.5, 0.875, 0.5, 0.875, 0.5, 0.875, 0.5, 0.875, 0.5, 0.875, 0.5, 0.875, 0.5, 0.875, 0.5, 0.875, 0.5, 0.875, 0.5, 0.875, 0.5, 0.875, 0.5, 0.875, 0.5, 0.875, 0.5, 0.875, 0.5, 0.875, 0.5, 0.875, 0.5, 0.875, 0.5, 0.875, 0.5, 0.875, 0.5, 0.875, 0.5, 0.875, 0.5, 0.875, 0.5, 0.875, 0.5, 0.875, 0.5, 0.875, 0.5, 0.875, 0.5, 0.625, 0.25, 0.625, 0.25, 0.625, 0.25, 0.625, 0.25, 0.875, 0.5, 0.875, 0.5, 0.875, 0.5, 0.875, 0.5, 0.875, 0.5, 0.875, 0.5, 0.875, 0.5, 0.875, 0.5, 0.875, 0.5, 0.875, 0.5, 0.875, 0.5, 0.875, 0.5, 0.875, 0.5, 0.875, 0.5, 0.875, 0.5, 0.875, 0.5, 0.625, 0.25, 0.625, 0.25, 0.625, 0.25, 0.625, 0.25, 0.875, 0.5, 0.875, 0.5, 0.875, 0.5, 0.875, 0.5, 0.875, 0.5, 0.875, 0.5, 0.875, 0.5, 0.875, 0.5, 0.875, 0.5, 0.875, 0.5, 0.875, 0.5, 0.875, 0.5, 0.875, 0.5, 0.875, 0.5, 0.875, 0.5, 0.875, 0.5, 0.625, 0.25, 0.625, 0.25, 0.625, 0.25, 0.625, 0.25, 0.625, 0.25, 0.625, 0.25, 0.625, 0.25, 0.625, 0.25, 0.875, 0.5, 0.875, 0.5, 0.875, 0.5, 0.875, 0.5, 0.875, 0.5, 0.875, 0.5, 0.875, 0.5, 0.875, 0.5, 0.625, 0.25, 0.625, 0.25, 0.625, 0.25, 0.625, 0.25, 0.625, 0.25, 0.625, 0.25, 0.625, 0.25, 0.625, 0.25, 0.625, 0.25, 0.625, 0.25, 0.625, 0.25, 0.625, 0.25, 0.625, 0.25, 0.625, 0.25, 0.625, 0.25, 0.625, 0.25, 0.625, 0.25, 0.625, 0.25, 0.625, 0.25, 0.625, 0.25, 0.625, 0.25, 0.625, 0.25, 0.625, 0.25, 0.625, 0.25, 0.875, 0.5, 0.875, 0.5, 0.875, 0.5, 0.875, 0.5, 0.875, 0.5, 0.875, 0.5, 0.875, 0.5, 0.875, 0.5, 0.875, 0.5, 0.875, 0.5, 0.875, 0.5, 0.875, 0.5, 0.875, 0.5, 0.875, 0.5, 0.875, 0.5, 0.875, 0.5, 0.875, 0.5, 0.875, 0.5, 0.875, 0.5, 0.875, 0.5, 0.875, 0.5, 0.875, 0.5, 0.875, 0.5, 0.875, 0.5, 0.875, 0.5, 0.875, 0.5, 0.875, 0.5, 0.875, 0.5, 0.875, 0.5, 0.875, 0.5, 0.875, 0.5, 0.875, 0.5, 0.875, 0.5, 0.875, 0.5, 0.875, 0.5, 0.875, 0.5, 0.625, 0.25, 0.625, 0.25, 0.625, 0.25, 0.625, 0.25, 0.625, 0.25, 0.625, 0.25, 0.625, 0.25, 0.625, 0.25, 0.625, 0.25, 0.625, 0.25, 0.625, 0.25, 0.625, 0.25, 0.875, 0.5, 0.875, 0.5, 0.875, 0.5, 0.875, 0.5, 0.875, 0.5, 0.875, 0.5, 0.875, 0.5, 0.875, 0.5, 0.625, 0.25, 0.625, 0.25, 0.625, 0.25, 0.625, 0.25, 0.875, 0.5, 0.875, 0.5, 0.875, 0.5, 0.875, 0.5, 0.625, 0.25, 0.625, 0.25, 0.625, 0.25, 0.625, 0.25, 0.875, 0.5, 0.875, 0.5, 0.875, 0.5, 0.875, 0.5, 0.875, 0.5, 0.875, 0.5, 0.875, 0.5, 0.875, 0.5, 0.875, 0.5, 0.875, 0.5, 0.875, 0.5, 0.875, 0.5, 0.875, 0.5, 0.875, 0.5, 0.875, 0.5, 0.875, 0.5, 0.875, 0.5, 0.875, 0.5, 0.875, 0.5, 0.875, 0.5, 0.875, 0.5, 0.875, 0.5, 0.875, 0.5, 0.875, 0.5, 0.875, 0.5, 0.875, 0.5, 0.875, 0.5, 0.875, 0.5, 0.875, 0.5, 0.875, 0.5, 0.875, 0.5, 0.875, 0.5, 0.625, 0.25, 0.625, 0.25, 0.625, 0.25, 0.625, 0.25, 0.625, 0.25, 0.625, 0.25, 0.625, 0.25, 0.625, 0.25, 0.875, 0.5, 0.875, 0.5, 0.875, 0.5, 0.875, 0.5, 0.875, 0.5, 0.875, 0.5, 0.875, 0.5, 0.875, 0.5, 0.625, 0.25, 0.625, 0.25, 0.625, 0.25, 0.625, 0.25, 0.875, 0.5, 0.875, 0.5, 0.875, 0.5, 0.875, 0.5, 0.875, 0.5, 0.875, 0.5, 0.875, 0.5, 0.875, 0.5, 0.875, 0.5, 0.875, 0.5, 0.875, 0.5, 0.875, 0.5, 0.875, 0.5, 0.875, 0.5, 0.875, 0.5, 0.875, 0.5, 0.875, 0.5, 0.875, 0.5, 0.875, 0.5, 0.875, 0.5, 0.875, 0.5, 0.875, 0.5, 0.875, 0.5, 0.875, 0.5, 0.875, 0.5, 0.875, 0.5, 0.875, 0.5, 0.875, 0.5, 0.875, 0.5, 0.875, 0.5, 0.875, 0.5, 0.875, 0.5, 0.875, 0.5, 0.875, 0.5, 0.875, 0.5, 0.875, 0.5, 0.875, 0.5, 0.875, 0.5, 0.875, 0.5, 0.875, 0.5, 0.875, 0.5, 0.875, 0.5, 0.875, 0.5, 0.875, 0.5, 0.875, 0.5, 0.875, 0.5, 0.875, 0.5, 0.875, 0.5, 0.875, 0.5, 0.875, 0.5, 0.875, 0.5, 0.875, 0.5, 0.875, 0.5, 0.875, 0.5, 0.875, 0.5, 0.875, 0.5, 0.875, 0.5, 0.875, 0.5, 0.875, 0.5, 0.875, 0.5, 0.625, 0.25, 0.625, 0.25, 0.625, 0.25, 0.625, 0.25, 0.625, 0.25, 0.625, 0.25, 0.625, 0.25, 0.625, 0.25, 0.875, 0.5, 0.875, 0.5, 0.875, 0.5, 0.875, 0.5, 0.875, 0.5, 0.875, 0.5, 0.875, 0.5, 0.875, 0.5, 0.875, 0.5, 0.875, 0.5, 0.875, 0.5, 0.875, 0.5, 0.625, 0.25, 0.625, 0.25, 0.625, 0.25, 0.625, 0.25, 0.875, 0.5, 0.875, 0.5, 0.875, 0.5, 0.875, 0.5, 0.625, 0.25, 0.625, 0.25, 0.625, 0.25, 0.625, 0.25, 0.875, 0.5, 0.875, 0.5, 0.875, 0.5, 0.875, 0.5, 0.875, 0.5, 0.875, 0.5, 0.875, 0.5, 0.875, 0.5, 0.875, 0.5, 0.875, 0.5, 0.875, 0.5, 0.875, 0.5, 0.875, 0.5, 0.875, 0.5, 0.875, 0.5, 0.875, 0.5, 0.875, 0.5, 0.875, 0.5, 0.875, 0.5, 0.875, 0.5, 0.875, 0.5, 0.875, 0.5, 0.875, 0.5, 0.875, 0.5, 0.875, 0.5, 0.875, 0.5, 0.875, 0.5, 0.875, 0.5, 0.875, 0.5, 0.875, 0.5, 0.875, 0.5, 0.875, 0.5, 0.875, 0.5, 0.875, 0.5, 0.875, 0.5, 0.875, 0.5, 0.875, 0.5, 0.875, 0.5, 0.875, 0.5, 0.875, 0.5, 0.875, 0.5, 0.875, 0.5, 0.875, 0.5, 0.875, 0.5, 0.875, 0.5, 0.875, 0.5, 0.875, 0.5, 0.875, 0.5, 0.875, 0.5, 0.875, 0.5, 0.875, 0.5, 0.875, 0.5, 0.875, 0.5, 0.875, 0.5, 0.875, 0.5, 0.875, 0.5, 0.625, 0.25, 0.625, 0.25, 0.625, 0.25, 0.625, 0.25, 0.625, 0.25, 0.625, 0.25, 0.625, 0.25, 0.625, 0.25, 0.875, 0.5, 0.875, 0.5, 0.875, 0.5, 0.875, 0.5, 0.625, 0.25, 0.625, 0.25, 0.625, 0.25, 0.625, 0.25, 0.625, 0.25, 0.625, 0.25, 0.625, 0.25, 0.625, 0.25, 0.625, 0.25, 0.625, 0.25, 0.625, 0.25, 0.625, 0.25, 0.875, 0.5, 0.875, 0.5, 0.875, 0.5, 0.875, 0.5, 0.625, 0.25, 0.625, 0.25, 0.625, 0.25, 0.625, 0.25, 0.625, 0.25, 0.625, 0.25, 0.625, 0.25, 0.625, 0.25, 0.625, 0.25, 0.625, 0.25, 0.625, 0.25, 0.625, 0.25, 0.625, 0.25, 0.625, 0.25, 0.625, 0.25, 0.625, 0.25, 0.625, 0.25, 0.625, 0.25, 0.625, 0.25, 0.625, 0.25, 0.625, 0.25, 0.625, 0.25, 0.625, 0.25, 0.625, 0.25, 0.625, 0.25, 0.625, 0.25, 0.625, 0.25, 0.625, 0.25, 0.625, 0.25, 0.625, 0.25, 0.625, 0.25, 0.625, 0.25, 0.625, 0.25, 0.625, 0.25, 0.625, 0.25, 0.625, 0.25, 0.625, 0.25, 0.625, 0.25, 0.625, 0.25, 0.625, 0.25, 0.875, 0.5, 0.875, 0.5, 0.875, 0.5, 0.875, 0.5, 0.625, 0.25, 0.625, 0.25, 0.625, 0.25, 0.625, 0.25, 0.625, 0.25, 0.625, 0.25, 0.625, 0.25, 0.625, 0.25, 0.625, 0.25, 0.625, 0.25, 0.625, 0.25, 0.625, 0.25, 0.875, 0.5, 0.875, 0.5, 0.875, 0.5, 0.875, 0.5, 0.875, 0.5, 0.875, 0.5, 0.875, 0.5, 0.875, 0.5, 0.875, 0.5, 0.875, 0.5, 0.875, 0.5, 0.875, 0.5, 0.625, 0.25, 0.625, 0.25, 0.625, 0.25, 0.625, 0.25, 0.625, 0.25, 0.625, 0.25, 0.625, 0.25, 0.625, 0.25, 0.625, 0.25, 0.625, 0.25, 0.625, 0.25, 0.625, 0.25, 0.875, 0.5, 0.875, 0.5, 0.875, 0.5, 0.875, 0.5, 0.625, 0.25, 0.625, 0.25, 0.625, 0.25, 0.625, 0.25, 0.625, 0.25, 0.625, 0.25, 0.625, 0.25, 0.625, 0.25, 0.875, 0.5, 0.875, 0.5, 0.875, 0.5, 0.875, 0.5, 0.625, 0.25, 0.625, 0.25, 0.625, 0.25, 0.625, 0.25, 0.625, 0.25, 0.625, 0.25, 0.625, 0.25, 0.625, 0.25, 0.875, 0.5, 0.875, 0.5, 0.875, 0.5, 0.875, 0.5, 0.875, 0.5, 0.875, 0.5, 0.875, 0.5, 0.875, 0.5, 0.625, 0.25, 0.625, 0.25, 0.625, 0.25, 0.625, 0.25, 0.625, 0.25, 0.625, 0.25, 0.625, 0.25, 0.625, 0.25, 0.625, 0.25, 0.625, 0.25, 0.625, 0.25, 0.625, 0.25, 0.875, 0.5, 0.875, 0.5, 0.875, 0.5, 0.875, 0.5, 0.875, 0.5, 0.875, 0.5, 0.875, 0.5, 0.875, 0.5, 0.625, 0.25, 0.625, 0.25, 0.625, 0.25, 0.625, 0.25, 0.625, 0.25, 0.625, 0.25, 0.625, 0.25, 0.625, 0.25, 0.625, 0.25, 0.625, 0.25, 0.625, 0.25, 0.625, 0.25, 0.875, 0.5, 0.875, 0.5, 0.875, 0.5, 0.875, 0.5, 0.625, 0.25, 0.625, 0.25, 0.625, 0.25, 0.625, 0.25, 0.625, 0.25, 0.625, 0.25, 0.625, 0.25, 0.625, 0.25, 0.875, 0.5, 0.875, 0.5, 0.875, 0.5, 0.875, 0.5, 0.875, 0.5, 0.875, 0.5, 0.875, 0.5, 0.875, 0.5, 0.875, 0.5, 0.875, 0.5, 0.875, 0.5, 0.875, 0.5, 0.875, 0.5, 0.875, 0.5, 0.875, 0.5, 0.875, 0.5, 0.875, 0.5, 0.875, 0.5, 0.875, 0.5, 0.875, 0.5, 0.875, 0.5, 0.875, 0.5, 0.875, 0.5, 0.875, 0.5, 0.875, 0.5, 0.875, 0.5, 0.875, 0.5, 0.875, 0.5, 0.875, 0.5, 0.875, 0.5, 0.875, 0.5, 0.875, 0.5, 0.875, 0.5, 0.875, 0.5, 0.875, 0.5, 0.875, 0.5, 0.625, 0.25, 0.625, 0.25, 0.625, 0.25, 0.625, 0.25, 0.875, 0.5, 0.875, 0.5, 0.875, 0.5, 0.875, 0.5, 0.875, 0.5, 0.875, 0.5, 0.875, 0.5, 0.875, 0.5, 0.875, 0.5, 0.875, 0.5, 0.875, 0.5, 0.875, 0.5, 0.875, 0.5, 0.875, 0.5, 0.875, 0.5, 0.875, 0.5, 0.875, 0.5, 0.875, 0.5, 0.875, 0.5, 0.875, 0.5, 0.875, 0.5, 0.875, 0.5, 0.875, 0.5, 0.875, 0.5, 0.875, 0.5, 0.875, 0.5, 0.875, 0.5, 0.875, 0.5, 0.875, 0.5, 0.875, 0.5, 0.875, 0.5, 0.875, 0.5, 0.875, 0.5, 0.875, 0.5, 0.875, 0.5, 0.875, 0.5, 0.875, 0.5, 0.875, 0.5, 0.875, 0.5, 0.875, 0.5, 0.875, 0.5, 0.875, 0.5, 0.875, 0.5, 0.875, 0.5, 0.875, 0.5, 0.875, 0.5, 0.875, 0.5, 0.875, 0.5, 0.875, 0.5, 0.875, 0.5, 0.875, 0.5, 0.875, 0.5, 0.875, 0.5, 0.875, 0.5, 0.875, 0.5, 0.875, 0.5, 0.875, 0.5, 0.875, 0.5, 0.875, 0.5, 0.875, 0.5, 0.625, 0.25, 0.625, 0.25, 0.625, 0.25, 0.625, 0.25, 0.875, 0.5, 0.875, 0.5, 0.875, 0.5, 0.875, 0.5, 0.875, 0.5, 0.875, 0.5, 0.875, 0.5, 0.875, 0.5, 0.875, 0.5, 0.875, 0.5, 0.875, 0.5, 0.875, 0.5, 0.875, 0.5, 0.875, 0.5, 0.875, 0.5, 0.875, 0.5, 0.875, 0.5, 0.875, 0.5, 0.875, 0.5, 0.875, 0.5, 0.875, 0.5, 0.875, 0.5, 0.875, 0.5, 0.875, 0.5, 0.875, 0.5, 0.875, 0.5, 0.875, 0.5, 0.875, 0.5, 0.875, 0.5, 0.875, 0.5, 0.875, 0.5, 0.875, 0.5, 0.875, 0.5, 0.875, 0.5, 0.875, 0.5, 0.875, 0.5, 0.875, 0.5, 0.875, 0.5, 0.875, 0.5, 0.875, 0.5, 0.875, 0.5, 0.875, 0.5, 0.875, 0.5, 0.875, 0.5, 0.875, 0.5, 0.875, 0.5, 0.875, 0.5, 0.875, 0.5, 0.875, 0.5, 0.875, 0.5, 0.875, 0.5, 0.875, 0.5, 0.875, 0.5, 0.875, 0.5, 0.875, 0.5, 0.875, 0.5, 0.875, 0.5, 0.875, 0.5, 0.875, 0.5, 0.875, 0.5, 0.875, 0.5, 0.875, 0.5, 0.875, 0.5, 0.875, 0.5, 0.625, 0.25, 0.625, 0.25, 0.625, 0.25, 0.625, 0.25, 0.625, 0.25, 0.625, 0.25, 0.625, 0.25, 0.625, 0.25, 0.625, 0.25, 0.625, 0.25, 0.625, 0.25, 0.625, 0.25, 0.875, 0.5, 0.875, 0.5, 0.875, 0.5, 0.875, 0.5, 0.875, 0.5, 0.875, 0.5, 0.875, 0.5, 0.875, 0.5, 0.875, 0.5, 0.875, 0.5, 0.875, 0.5, 0.875, 0.5, 0.875, 0.5, 0.875, 0.5, 0.875, 0.5, 0.875, 0.5, 0.875, 0.5, 0.875, 0.5, 0.875, 0.5, 0.875, 0.5, 0.875, 0.5, 0.875, 0.5, 0.875, 0.5, 0.875, 0.5, 0.875, 0.5, 0.875, 0.5, 0.875, 0.5, 0.875, 0.5, 0.875, 0.5, 0.875, 0.5, 0.875, 0.5, 0.875, 0.5, 0.875, 0.5, 0.875, 0.5, 0.875, 0.5, 0.875, 0.5, 0.625, 0.25, 0.625, 0.25, 0.625, 0.25, 0.625, 0.25, 0.875, 0.5, 0.875, 0.5, 0.875, 0.5, 0.875, 0.5, 0.875, 0.5, 0.875, 0.5, 0.875, 0.5, 0.875, 0.5, 0.875, 0.5, 0.875, 0.5, 0.875, 0.5, 0.875, 0.5, 0.875, 0.5, 0.875, 0.5, 0.875, 0.5, 0.875, 0.5, 0.875, 0.5, 0.875, 0.5, 0.875, 0.5, 0.875, 0.5, 0.875, 0.5, 0.875, 0.5, 0.875, 0.5, 0.875, 0.5, 0.875, 0.5, 0.875, 0.5, 0.875, 0.5, 0.875, 0.5, 0.875, 0.5, 0.875, 0.5, 0.875, 0.5, 0.875, 0.5, 0.625, 0.25, 0.625, 0.25, 0.625, 0.25, 0.625, 0.25, 0.875, 0.5, 0.875, 0.5, 0.875, 0.5, 0.875, 0.5, 0.875, 0.5, 0.875, 0.5, 0.875, 0.5, 0.875, 0.5, 0.875, 0.5, 0.875, 0.5, 0.875, 0.5, 0.875, 0.5, 0.875, 0.5, 0.875, 0.5, 0.875, 0.5, 0.875, 0.5, 0.875, 0.5, 0.875, 0.5, 0.875, 0.5, 0.875, 0.5, 0.875, 0.5, 0.875, 0.5, 0.875, 0.5, 0.875, 0.5, 0.875, 0.5, 0.875, 0.5, 0.875, 0.5, 0.875, 0.5, 0.875, 0.5, 0.875, 0.5, 0.875, 0.5, 0.875, 0.5, 0.875, 0.5, 0.875, 0.5, 0.875, 0.5, 0.875, 0.5, 0.875, 0.5, 0.875, 0.5, 0.875, 0.5, 0.875, 0.5, 0.875, 0.5, 0.875, 0.5, 0.875, 0.5, 0.875, 0.5, 0.875, 0.5, 0.875, 0.5, 0.875, 0.5, 0.875, 0.5, 0.875, 0.5, 0.875, 0.5, 0.875, 0.5, 0.875, 0.5, 0.875, 0.5, 0.875, 0.5, 0.875, 0.5, 0.875, 0.5, 0.875, 0.5, 0.875, 0.5, 0.875, 0.5, 0.875, 0.5, 0.875, 0.5, 0.875, 0.5, 0.875, 0.5, 0.875, 0.5, 0.875, 0.5, 0.875, 0.5, 0.875, 0.5, 0.875, 0.5, 0.875, 0.5, 0.875, 0.5, 0.875, 0.5, 0.875, 0.5, 0.875, 0.5, 0.875, 0.5, 0.875, 0.5, 0.875, 0.5, 0.875, 0.5, 0.875, 0.5, 0.875, 0.5, 0.875, 0.5, 0.875, 0.5, 0.875, 0.5, 0.875, 0.5, 0.875, 0.5, 0.625, 0.25, 0.625, 0.25, 0.625, 0.25, 0.625, 0.25, 0.875, 0.5, 0.875, 0.5, 0.875, 0.5, 0.875, 0.5, 0.875, 0.5, 0.875, 0.5, 0.875, 0.5, 0.875, 0.5, 0.875, 0.5, 0.875, 0.5, 0.875, 0.5, 0.875, 0.5, 0.625, 0.25, 0.625, 0.25, 0.625, 0.25, 0.625, 0.25, 0.625, 0.25, 0.625, 0.25, 0.625, 0.25, 0.625, 0.25, 0.875, 0.5, 0.875, 0.5, 0.875, 0.5, 0.875, 0.5, 0.625, 0.25, 0.625, 0.25, 0.625, 0.25, 0.625, 0.25, 0.875, 0.5, 0.875, 0.5, 0.875, 0.5, 0.875, 0.5, 0.625, 0.25, 0.625, 0.25, 0.625, 0.25, 0.625, 0.25, 0.625, 0.25, 0.625, 0.25, 0.625, 0.25, 0.625, 0.25, 0.875, 0.5, 0.875, 0.5, 0.875, 0.5, 0.875, 0.5, 0.875, 0.5, 0.875, 0.5, 0.875, 0.5, 0.875, 0.5, 0.875, 0.5, 0.875, 0.5, 0.875, 0.5, 0.875, 0.5, 0.625, 0.25, 0.625, 0.25, 0.625, 0.25, 0.625, 0.25, 0.625, 0.25, 0.625, 0.25, 0.625, 0.25, 0.625, 0.25, 0.875, 0.5, 0.875, 0.5, 0.875, 0.5, 0.875, 0.5, 0.625, 0.25, 0.625, 0.25, 0.625, 0.25, 0.625, 0.25, 0.625, 0.25, 0.625, 0.25, 0.625, 0.25, 0.625, 0.25, 0.875, 0.5, 0.875, 0.5, 0.875, 0.5, 0.875, 0.5, 0.625, 0.25, 0.625, 0.25, 0.625, 0.25, 0.625, 0.25, 0.625, 0.25, 0.625, 0.25, 0.625, 0.25, 0.625, 0.25, 0.875, 0.5, 0.875, 0.5, 0.875, 0.5, 0.875, 0.5, 0.875, 0.5, 0.875, 0.5, 0.875, 0.5, 0.875, 0.5, 0.875, 0.5, 0.875, 0.5, 0.875, 0.5, 0.875, 0.5, 0.625, 0.25, 0.625, 0.25, 0.625, 0.25, 0.625, 0.25, 0.875, 0.5, 0.875, 0.5, 0.875, 0.5, 0.875, 0.5, 0.625, 0.25, 0.625, 0.25, 0.625, 0.25, 0.625, 0.25, 0.875, 0.5, 0.875, 0.5, 0.875, 0.5, 0.875, 0.5, 0.875, 0.5, 0.875, 0.5, 0.875, 0.5, 0.875, 0.5, 0.875, 0.5, 0.875, 0.5, 0.875, 0.5, 0.875, 0.5, 0.625, 0.25, 0.625, 0.25, 0.625, 0.25, 0.625, 0.25, 0.625, 0.25, 0.625, 0.25, 0.625, 0.25, 0.625, 0.25, 0.625, 0.25, 0.625, 0.25, 0.625, 0.25, 0.625, 0.25, 0.625, 0.25, 0.625, 0.25, 0.625, 0.25, 0.625, 0.25, 0.625, 0.25, 0.625, 0.25, 0.625, 0.25, 0.625, 0.25, 0.875, 0.5, 0.875, 0.5, 0.875, 0.5, 0.875, 0.5, 0.625, 0.25, 0.625, 0.25, 0.625, 0.25, 0.625, 0.25, 0.625, 0.25, 0.625, 0.25, 0.625, 0.25, 0.625, 0.25, 0.875, 0.5, 0.875, 0.5, 0.875, 0.5, 0.875, 0.5, 0.625, 0.25, 0.625, 0.25, 0.625, 0.25, 0.625, 0.25, 0.625, 0.25, 0.625, 0.25, 0.625, 0.25, 0.625, 0.25, 0.625, 0.25, 0.625, 0.25, 0.625, 0.25, 0.625, 0.25, 0.875, 0.5, 0.875, 0.5, 0.875, 0.5, 0.875, 0.5, 0.625, 0.25, 0.625, 0.25, 0.625, 0.25, 0.625, 0.25, 0.625, 0.25, 0.625, 0.25, 0.625, 0.25, 0.625, 0.25, 0.625, 0.25, 0.625, 0.25, 0.625, 0.25, 0.625, 0.25, 0.625, 0.25, 0.625, 0.25, 0.625, 0.25, 0.625, 0.25, 0.875, 0.5, 0.875, 0.5, 0.875, 0.5, 0.875, 0.5, 0.625, 0.25, 0.625, 0.25, 0.625, 0.25, 0.625, 0.25, 0.875, 0.5, 0.875, 0.5, 0.875, 0.5, 0.875, 0.5, 0.625, 0.25, 0.625, 0.25, 0.625, 0.25, 0.625, 0.25, 0.625, 0.25, 0.625, 0.25, 0.625, 0.25, 0.625, 0.25, 0.625, 0.25, 0.625, 0.25, 0.625, 0.25, 0.625, 0.25, 0.625, 0.25, 0.625, 0.25, 0.625, 0.25, 0.625, 0.25, 0.875, 0.5, 0.875, 0.5, 0.875, 0.5, 0.875, 0.5, 0.625, 0.25, 0.625, 0.25, 0.625, 0.25, 0.625, 0.25, 0.875, 0.5, 0.875, 0.5, 0.875, 0.5, 0.875, 0.5, 0.875, 0.5, 0.875, 0.5, 0.875, 0.5, 0.875, 0.5, 0.875, 0.5, 0.875, 0.5, 0.875, 0.5, 0.875, 0.5, 0.875, 0.5, 0.875, 0.5, 0.875, 0.5, 0.875, 0.5, 0.875, 0.5, 0.875, 0.5, 0.875, 0.5, 0.875, 0.5, 0.875, 0.5, 0.875, 0.5, 0.875, 0.5, 0.875, 0.5, 0.625, 0.25, 0.625, 0.25, 0.625, 0.25, 0.625, 0.25, 0.875, 0.5, 0.875, 0.5, 0.875, 0.5, 0.875, 0.5, 0.875, 0.5, 0.875, 0.5, 0.875, 0.5, 0.875, 0.5, 0.875, 0.5, 0.875, 0.5, 0.875, 0.5, 0.875, 0.5, 0.875, 0.5, 0.875, 0.5, 0.875, 0.5, 0.875, 0.5, 0.875, 0.5, 0.875, 0.5, 0.875, 0.5, 0.875, 0.5, 0.875, 0.5, 0.875, 0.5, 0.875, 0.5, 0.875, 0.5, 0.875, 0.5, 0.875, 0.5, 0.875, 0.5, 0.875, 0.5, 0.875, 0.5, 0.875, 0.5, 0.875, 0.5, 0.875, 0.5, 0.875, 0.5, 0.875, 0.5, 0.875, 0.5, 0.875, 0.5, 0.625, 0.25, 0.625, 0.25, 0.625, 0.25, 0.625, 0.25, 0.875, 0.5, 0.875, 0.5, 0.875, 0.5, 0.875, 0.5, 0.625, 0.25, 0.625, 0.25, 0.625, 0.25, 0.625, 0.25, 0.875, 0.5, 0.875, 0.5, 0.875, 0.5, 0.875, 0.5, 0.875, 0.5, 0.875, 0.5, 0.875, 0.5, 0.875, 0.5, 0.875, 0.5, 0.875, 0.5, 0.875, 0.5, 0.875, 0.5, 0.875, 0.5, 0.875, 0.5, 0.875, 0.5, 0.875, 0.5, 0.875, 0.5, 0.875, 0.5, 0.875, 0.5, 0.875, 0.5, 0.625, 0.25, 0.625, 0.25, 0.625, 0.25, 0.625, 0.25, 0.875, 0.5, 0.875, 0.5, 0.875, 0.5, 0.875, 0.5, 0.875, 0.5, 0.875, 0.5, 0.875, 0.5, 0.875, 0.5, 0.875, 0.5, 0.875, 0.5, 0.875, 0.5, 0.875, 0.5, 0.875, 0.5, 0.875, 0.5, 0.875, 0.5, 0.875, 0.5, 0.875, 0.5, 0.875, 0.5, 0.875, 0.5, 0.875, 0.5, 0.875, 0.5, 0.875, 0.5, 0.875, 0.5, 0.875, 0.5, 0.875, 0.5, 0.875, 0.5, 0.875, 0.5, 0.875, 0.5, 0.875, 0.5, 0.875, 0.5, 0.875, 0.5, 0.875, 0.5, 0.875, 0.5, 0.875, 0.5, 0.875, 0.5, 0.875, 0.5, 0.875, 0.5, 0.875, 0.5, 0.875, 0.5, 0.875, 0.5, 0.875, 0.5, 0.875, 0.5, 0.875, 0.5, 0.875, 0.5, 0.875, 0.5, 0.875, 0.5, 0.875, 0.5, 0.875, 0.5, 0.875, 0.5, 0.875, 0.5, 0.875, 0.5, 0.875, 0.5, 0.875, 0.5, 0.875, 0.5, 0.875, 0.5, 0.875, 0.5, 0.875, 0.5, 0.875, 0.5, 0.875, 0.5, 0.875, 0.5, 0.875, 0.5, 0.875, 0.5, 0.875, 0.5, 0.875, 0.5, 0.875, 0.5, 0.875, 0.5, 0.875, 0.5, 0.875, 0.5, 0.875, 0.5, 0.875, 0.5, 0.875, 0.5, 0.875, 0.5, 0.875, 0.5, 0.875, 0.5, 0.875, 0.5, 0.875, 0.5, 0.875, 0.5, 0.875, 0.5, 0.875, 0.5, 0.875, 0.5, 0.875, 0.5, 0.875, 0.5, 0.875, 0.5, 0.875, 0.5, 0.875, 0.5, 0.875, 0.5, 0.875, 0.5, 0.875, 0.5, 0.875, 0.5, 0.875, 0.5, 0.875, 0.5, 0.875, 0.5, 0.875, 0.5, 0.875, 0.5, 0.875, 0.5, 0.875, 0.5, 0.875, 0.5, 0.875, 0.5, 0.875, 0.5, 0.875, 0.5, 0.875, 0.5, 0.875, 0.5, 0.875, 0.5, 0.875, 0.5, 0.875, 0.5, 0.875, 0.5, 0.875, 0.5, 0.875, 0.5, 0.875, 0.5, 0.875, 0.5, 0.875, 0.5, 0.875, 0.5, 0.875, 0.5, 0.875, 0.5, 0.875, 0.5, 0.875, 0.5, 0.875, 0.5, 0.875, 0.5, 0.875, 0.5, 0.875, 0.5, 0.875, 0.5, 0.875, 0.5, 0.875, 0.5, 0.875, 0.5, 0.875, 0.5, 0.875, 0.5, 0.875, 0.5, 0.875, 0.5, 0.875, 0.5, 0.875, 0.5, 0.875, 0.5, 0.875, 0.5, 0.875, 0.5, 0.875, 0.5, 0.875, 0.5, 0.875, 0.5, 0.875, 0.5, 0.875, 0.5, 0.875, 0.5, 0.875, 0.5, 0.875, 0.5, 0.875, 0.5, 0.875, 0.5, 0.875, 0.5, 0.875, 0.5, 0.875, 0.5, 0.875, 0.5, 0.875, 0.5, 0.875, 0.5, 0.875, 0.5, 0.875, 0.5, 0.875, 0.5, 0.875, 0.5, 0.875, 0.5, 0.875, 0.5, 0.875, 0.5, 0.875, 0.5, 0.875, 0.5, 0.875, 0.5, 0.875, 0.5, 0.875, 0.5, 0.875, 0.5, 0.875, 0.5, 0.875, 0.5, 0.875, 0.5, 0.875, 0.5, 0.875, 0.5, 0.875, 0.5, 0.875, 0.5, 0.875, 0.5, 0.875, 0.5, 0.875, 0.5, 0.875, 0.5, 0.875, 0.5, 0.875, 0.5, 0.875, 0.5, 0.875, 0.5, 0.875, 0.5, 0.875, 0.5, 0.875, 0.5, 0.875, 0.5, 0.875, 0.5, 0.875, 0.5, 0.875, 0.5, 0.875, 0.5, 0.875, 0.5, 0.875, 0.5, 0.875, 0.5, 0.875, 0.5, 0.875, 0.5, 0.875, 0.5, 0.875, 0.5, 0.875, 0.5, 0.875, 0.5, 0.875, 0.5, 0.875, 0.5, 0.875, 0.5, 0.875, 0.5, 0.875, 0.5, 0.875, 0.5, 0.875, 0.5, 0.875, 0.5, 0.875, 0.5, 0.875, 0.5, 0.875, 0.5, 0.875, 0.5, 0.875, 0.5, 0.875, 0.5, 0.875, 0.5, 0.875, 0.5, 0.875, 0.5, 0.875, 0.5, 0.875, 0.5, 0.875, 0.5, 0.875, 0.5, 0.875, 0.5, 0.875, 0.5, 0.875, 0.5, 0.875, 0.5, 0.875, 0.5, 0.875, 0.5, 0.875, 0.5, 0.875, 0.5, 0.875, 0.5, 0.875, 0.5, 0.875, 0.5, 0.875, 0.5, 0.875, 0.5, 0.875, 0.5, 0.875, 0.5, 0.875, 0.5, 0.875, 0.5, 0.875, 0.5, 0.875, 0.5, 0.875, 0.5, 0.875, 0.5, 0.875, 0.5, 0.875, 0.5, 0.875, 0.5, 0.875, 0.5, 0.875, 0.5, 0.875, 0.5, 0.875, 0.5, 0.875, 0.5, 0.875, 0.5, 0.875, 0.5, 0.875, 0.5, 0.875, 0.5, 0.875, 0.5, 0.875, 0.5, 0.875, 0.5, 0.875, 0.5, 0.875, 0.5, 0.875, 0.5, 0.875, 0.5, 0.875, 0.5, 0.625, 0.25, 0.625, 0.25, 0.625, 0.25, 0.625, 0.25, 0.875, 0.5, 0.875, 0.5, 0.875, 0.5, 0.875, 0.5, 0.625, 0.25, 0.625, 0.25, 0.625, 0.25, 0.625, 0.25, 0.875, 0.5, 0.875, 0.5, 0.875, 0.5, 0.875, 0.5])
me_cube_002.materials.append(mat_material_001)
me_cube_002.materials.append(mat_material_002)
me_cube_002.materials.append(mat_material_003)
me_cube_002.materials.append(mat_material_004)
me_cube_002.use_remesh_fix_poles = True
me_cube_002.use_remesh_preserve_attributes = False
me_cube_002.use_mirror_vertex_groups = False
me_cube_002.update()

# ---- objects
ob_cube = bpy.data.objects.new('Cube', me_cube_002)
ob_sun = bpy.data.objects.new('Sun', light_sun)

# ---- transforms, parenting, visibility, modifiers, constraints
ob_cube.location = (0.0, 0.0, 0.0)
ob_cube.scale = (0.25, 0.5, 0.25)
ob_cube.lineart.crease_threshold = 0.0
ob_sun.location = (1.292, 7.994, 6.246)
ob_sun.rotation_euler = (1.018, 0.8509, 2.357)
ob_sun.lineart.crease_threshold = 0.0

# ---- collection membership
col_collection.objects.link(ob_cube)
col_collection.objects.link(ob_sun)

# ---- scene / render settings (as saved in the file)
scene.frame_start = 1; scene.frame_end = 250; scene.frame_set(1)
scene.render.engine = 'BLENDER_EEVEE_NEXT'
scene.cycles.use_denoising = False
scene.cycles.samples = 128
scene.cycles.sampling_pattern = 'TABULATED_SOBOL'
scene.cycles.use_adaptive_sampling = False
scene.cycles.use_light_tree = False
scene.view_settings.view_transform = 'Filmic'
bpy.context.view_layer.update()

# ---- added for rendering (the .blend has no active camera): camera
cam_auto = bpy.data.cameras.new('AutoCamera')
cam_auto.lens = 50.0
cam_auto.sensor_width = 36.0
cam_auto.clip_end = 1000.0
ob_auto_camera = bpy.data.objects.new('AutoCamera', cam_auto)
scene.collection.objects.link(ob_auto_camera)
ob_auto_camera.location = (10.2747, -14.8797, 12.6698)
ob_auto_camera.rotation_euler = (1.09748, -7.21219e-08, 0.694738)
scene.camera = ob_auto_camera
bpy.context.view_layer.update()

